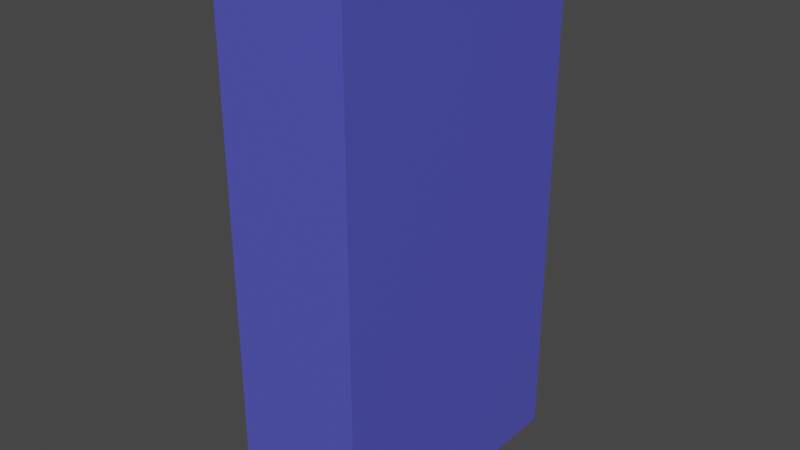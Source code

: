 # Source: Distributeur_avec_vitre.blend  (saved by Blender 2.91.10; exported with 4.5.12 LTS)
import bpy
from mathutils import Matrix  # noqa: F401  (used for matrix-valued properties, if any)

bpy.ops.wm.read_factory_settings(use_empty=True)
scene = bpy.context.scene
scene.name = 'Scene'

# ---- collections
col_distributeur = bpy.data.collections.new('Distributeur'); scene.collection.children.link(col_distributeur)

# ---- materials (node trees are filled in below, after node groups)
mat_material_006 = bpy.data.materials.new('Material.006')
mat_material_006.use_transparent_shadow = False
mat_material_007 = bpy.data.materials.new('Material.007')
mat_material_007.use_transparent_shadow = False
mat_material_008 = bpy.data.materials.new('Material.008')
mat_material_008.use_transparent_shadow = False
mat_material_009 = bpy.data.materials.new('Material.009')
mat_material_009.use_transparent_shadow = False
mat_material_010 = bpy.data.materials.new('Material.010')
mat_material_010.use_transparent_shadow = False
mat_material_001 = bpy.data.materials.new('Material.001')
mat_material_001.use_transparent_shadow = False
mat_material_002 = bpy.data.materials.new('Material.002')
mat_material_002.use_transparent_shadow = False
mat_material_005 = bpy.data.materials.new('Material.005')
mat_material_005.use_transparent_shadow = False
mat_material_005.use_sss_translucency = True
mat_material_005.use_thickness_from_shadow = True
mat_material_005.preview_render_type = 'FLUID'
mat_material_005.pass_index = 2034
mat_material_005.roughness = 0.9342
mat_material_005.specular_intensity = 0.4503
mat_material_005.metallic = 0.3416
mat_material_004 = bpy.data.materials.new('Material.004')
mat_material_004.use_transparent_shadow = False
mat_botuon = bpy.data.materials.new('bOTUON')
mat_botuon.use_transparent_shadow = False

# ---- material node trees
mat_material_006.use_nodes = True; mat_material_006.node_tree.nodes.clear()
_N = mat_material_006.node_tree.nodes; _L = mat_material_006.node_tree.links
n0 = _N.new('ShaderNodeBsdfPrincipled'); n0.name = 'Principled BSDF'; n0.location = (10, 300)
n0.distribution = 'GGX'
n0.subsurface_method = 'BURLEY'
n0.inputs[0].default_value = (0.004242, 0.004242, 0.004242, 1.0)
n0.inputs[1].default_value = 0.4468
n0.inputs[2].default_value = 0.9078
n0.inputs[3].default_value = 1.45
n0.inputs[13].default_value = 0.6489
n0.inputs[14].default_value = (0.8437, 0.8437, 0.8437, 1.0)
n0.inputs[15].default_value = 0.2695
n0.inputs[16].default_value = 0.3759
n0.inputs[19].default_value = 0.1436
n0.inputs[20].default_value = 0.3137
n0.inputs[24].default_value = 0.02979
n0.inputs[27].default_value = (0.0, 0.0, 0.0, 1.0)
n0.inputs[28].default_value = 6.0
n1 = _N.new('ShaderNodeOutputMaterial'); n1.name = 'Material Output'; n1.location = (300, 300)
_L.new(n0.outputs[0], n1.inputs[0])
n1.is_active_output = True
mat_material_007.use_nodes = True; mat_material_007.node_tree.nodes.clear()
_N = mat_material_007.node_tree.nodes; _L = mat_material_007.node_tree.links
n0 = _N.new('ShaderNodeBsdfPrincipled'); n0.name = 'Principled BSDF'; n0.location = (10, 300)
n0.distribution = 'GGX'
n0.subsurface_method = 'BURLEY'
n0.inputs[0].default_value = (1.0, 1.0, 1.0, 1.0)
n0.inputs[3].default_value = 1.45
n0.inputs[27].default_value = (0.0, 0.0, 0.0, 1.0)
n0.inputs[28].default_value = 1.0
n1 = _N.new('ShaderNodeOutputMaterial'); n1.name = 'Material Output'; n1.location = (300, 300)
_L.new(n0.outputs[0], n1.inputs[0])
n1.is_active_output = True
mat_material_008.use_nodes = True; mat_material_008.node_tree.nodes.clear()
_N = mat_material_008.node_tree.nodes; _L = mat_material_008.node_tree.links
n0 = _N.new('ShaderNodeBsdfPrincipled'); n0.name = 'Principled BSDF'; n0.location = (10, 300)
n0.distribution = 'GGX'
n0.subsurface_method = 'BURLEY'
n0.inputs[0].default_value = (0.2857, 0.357, 0.402, 1.0)
n0.inputs[1].default_value = 1.0
n0.inputs[3].default_value = 1.45
n0.inputs[27].default_value = (0.0, 0.0, 0.0, 1.0)
n0.inputs[28].default_value = 1.0
n1 = _N.new('ShaderNodeOutputMaterial'); n1.name = 'Material Output'; n1.location = (300, 300)
_L.new(n0.outputs[0], n1.inputs[0])
n1.is_active_output = True
mat_material_009.use_nodes = True; mat_material_009.node_tree.nodes.clear()
_N = mat_material_009.node_tree.nodes; _L = mat_material_009.node_tree.links
n0 = _N.new('ShaderNodeBsdfPrincipled'); n0.name = 'Principled BSDF'; n0.location = (10, 300)
n0.distribution = 'GGX'
n0.subsurface_method = 'BURLEY'
n0.inputs[0].default_value = (0.009803, 0.02038, 0.01246, 1.0)
n0.inputs[3].default_value = 1.45
n0.inputs[27].default_value = (0.0, 0.0, 0.0, 1.0)
n0.inputs[28].default_value = 1.0
n1 = _N.new('ShaderNodeOutputMaterial'); n1.name = 'Material Output'; n1.location = (300, 300)
_L.new(n0.outputs[0], n1.inputs[0])
n1.is_active_output = True
mat_material_010.use_nodes = True; mat_material_010.node_tree.nodes.clear()
_N = mat_material_010.node_tree.nodes; _L = mat_material_010.node_tree.links
n0 = _N.new('ShaderNodeBsdfPrincipled'); n0.name = 'Principled BSDF'; n0.location = (10, 300)
n0.distribution = 'GGX'
n0.subsurface_method = 'BURLEY'
n0.inputs[0].default_value = (0.1607, 0.1713, 1.0, 1.0)
n0.inputs[1].default_value = 0.5035
n0.inputs[2].default_value = 0.3156
n0.inputs[3].default_value = 1.45
n0.inputs[13].default_value = 0.4645
n0.inputs[27].default_value = (0.0, 0.0, 0.0, 1.0)
n0.inputs[28].default_value = 1.0
n1 = _N.new('ShaderNodeOutputMaterial'); n1.name = 'Material Output'; n1.location = (300, 300)
_L.new(n0.outputs[0], n1.inputs[0])
n1.is_active_output = True
mat_material_001.use_nodes = True; mat_material_001.node_tree.nodes.clear()
_N = mat_material_001.node_tree.nodes; _L = mat_material_001.node_tree.links
n0 = _N.new('ShaderNodeBsdfPrincipled'); n0.name = 'Principled BSDF'; n0.location = (10, 300)
n0.distribution = 'GGX'
n0.subsurface_method = 'BURLEY'
n0.inputs[0].default_value = (0.0, 0.0, 0.0, 1.0)
n0.inputs[1].default_value = 0.844
n0.inputs[3].default_value = 1.45
n0.inputs[27].default_value = (0.0, 0.0, 0.0, 1.0)
n0.inputs[28].default_value = 1.0
n1 = _N.new('ShaderNodeOutputMaterial'); n1.name = 'Material Output'; n1.location = (300, 300)
_L.new(n0.outputs[0], n1.inputs[0])
n1.is_active_output = True
mat_material_002.use_nodes = True; mat_material_002.node_tree.nodes.clear()
_N = mat_material_002.node_tree.nodes; _L = mat_material_002.node_tree.links
n0 = _N.new('ShaderNodeBsdfPrincipled'); n0.name = 'Principled BSDF'; n0.location = (10, 300)
n0.distribution = 'GGX'
n0.subsurface_method = 'BURLEY'
n0.inputs[0].default_value = (0.1376, 0.1376, 0.1376, 1.0)
n0.inputs[1].default_value = 0.9574
n0.inputs[3].default_value = 1.45
n0.inputs[27].default_value = (0.0, 0.0, 0.0, 1.0)
n0.inputs[28].default_value = 1.0
n1 = _N.new('ShaderNodeOutputMaterial'); n1.name = 'Material Output'; n1.location = (300, 300)
_L.new(n0.outputs[0], n1.inputs[0])
n1.is_active_output = True
mat_material_004.use_nodes = True; mat_material_004.node_tree.nodes.clear()
_N = mat_material_004.node_tree.nodes; _L = mat_material_004.node_tree.links
n0 = _N.new('ShaderNodeBsdfPrincipled'); n0.name = 'Principled BSDF'; n0.location = (10, 300)
n0.distribution = 'GGX'
n0.subsurface_method = 'BURLEY'
n0.inputs[3].default_value = 1.45
n0.inputs[27].default_value = (0.0, 0.0, 0.0, 1.0)
n0.inputs[28].default_value = 1.0
n1 = _N.new('ShaderNodeOutputMaterial'); n1.name = 'Material Output'; n1.location = (300, 300)
_L.new(n0.outputs[0], n1.inputs[0])
n1.is_active_output = True
mat_botuon.use_nodes = True; mat_botuon.node_tree.nodes.clear()
_N = mat_botuon.node_tree.nodes; _L = mat_botuon.node_tree.links
n0 = _N.new('ShaderNodeBsdfPrincipled'); n0.name = 'Principled BSDF'; n0.location = (10, 300)
n0.distribution = 'GGX'
n0.subsurface_method = 'BURLEY'
n0.inputs[0].default_value = (0.1282, 0.1282, 0.1282, 1.0)
n0.inputs[1].default_value = 0.8014
n0.inputs[2].default_value = 0.8617
n0.inputs[3].default_value = 1.45
n0.inputs[27].default_value = (0.0, 0.0, 0.0, 1.0)
n0.inputs[28].default_value = 1.0
n1 = _N.new('ShaderNodeOutputMaterial'); n1.name = 'Material Output'; n1.location = (300, 300)
_L.new(n0.outputs[0], n1.inputs[0])
n1.is_active_output = True

# ---- world
world_world = bpy.data.worlds.new('World'); scene.world = world_world
world_world.use_nodes = True; world_world.node_tree.nodes.clear()
_N = world_world.node_tree.nodes; _L = world_world.node_tree.links
n0 = _N.new('ShaderNodeOutputWorld'); n0.name = 'World Output'; n0.location = (300, 300)
n1 = _N.new('ShaderNodeBackground'); n1.name = 'Background'; n1.location = (10, 300)
n1.inputs[0].default_value = (0.05088, 0.05088, 0.05088, 1.0)
_L.new(n1.outputs[0], n0.inputs[0])
n0.is_active_output = True
world_world.color = (0.05088, 0.05088, 0.05088)
world_world.use_sun_shadow = False
world_world.sun_shadow_jitter_overblur = 0.0

# ---- meshes
me_plane_001 = bpy.data.meshes.new('Plane.001')
me_plane_001.from_pydata([(-2.694, -9.507, 0.09727), (4.729, -9.507, 0.09727), (-2.694, 6.564, 0.09727), (4.729, 6.564, 0.09727), (-2.408, 4.039, 1.677), (-2.408, -6.981, 1.677), (-0.155, -6.981, 1.677), (-0.155, 4.039, 1.677), (-2.047, -6.981, 3.751), (-2.047, -6.981, 5.177), (-2.694, -6.981, 6.37), (-2.694, 4.039, 1.677), (-2.694, -6.981, 1.677), (-2.047, 4.042, 3.751), (-2.694, 4.042, 3.751), (-2.531, -6.981, 1.677), (-2.531, 4.039, 1.677), (-2.694, -6.981, 5.177), (-2.694, -9.507, 5.177), (-2.047, 4.042, 5.177), (-2.694, -6.981, 29.08), (-2.694, -9.507, 29.08), (-2.047, 4.042, 5.177), (-2.694, 6.564, 5.177), (-0.155, -6.981, 5.177), (-0.155, 4.039, 5.177), (-2.694, 4.042, 5.177), (-0.155, -6.981, 6.37), (-2.047, -6.981, 6.37), (-2.694, 4.042, 3.751), (-2.694, -6.981, 3.751), (-2.408, 4.039, 4.714), (-2.408, -6.981, 4.714), (-2.531, 4.039, 4.714), (-2.531, -6.981, 4.714), (-2.694, -9.507, 6.37), (-0.155, 4.039, 6.37), (-2.047, 4.042, 6.37), (4.729, -9.507, 6.37), (4.729, 6.564, 6.37), (-2.694, 4.042, 6.37), (-2.694, 6.564, 6.37), (-2.047, 4.042, 6.37), (4.729, 4.039, 6.37), (4.729, -6.981, 6.37), (3.211, -6.981, 6.37), (3.211, 4.039, 6.37), (-2.047, 4.042, 29.08), (-2.694, 4.042, 29.08), (-0.155, -6.981, 29.08), (-2.047, -6.981, 29.08), (-2.694, 6.564, 29.08), (-0.155, 4.039, 29.08), (4.729, 4.039, 29.08), (4.729, 6.564, 29.08), (4.729, -9.507, 29.08), (4.729, -6.981, 29.08), (3.211, 4.039, 29.08), (3.211, -6.981, 29.08), (-2.694, -6.981, 29.96), (-2.694, -9.507, 29.96), (-0.155, 4.039, 29.96), (-2.047, 4.042, 29.96), (-2.694, 4.042, 29.96), (-2.694, 6.564, 29.96), (-0.155, -6.981, 29.96), (-2.047, -6.981, 29.96), (4.729, 4.039, 29.96), (4.729, 6.564, 29.96), (4.729, -9.507, 29.96), (4.729, -6.981, 29.96), (3.211, 4.039, 29.96), (3.211, -6.981, 29.96), (-2.408, 2.464, 4.714), (-2.408, 0.8901, 4.714), (-2.408, -0.6842, 4.714), (-2.408, -2.258, 4.714), (-2.408, -3.833, 4.714), (-2.408, -5.407, 4.714), (-2.531, -5.407, 4.714), (-2.531, -3.833, 4.714), (-2.531, -2.258, 4.714), (-2.531, -0.6842, 4.714), (-2.531, 0.8901, 4.714), (-2.531, 2.464, 4.714), (-0.155, -5.407, 6.37), (-0.155, -3.833, 6.37), (-0.155, -2.258, 6.37), (-0.155, -0.6842, 6.37), (-0.155, 0.8901, 6.37), (-0.155, 2.464, 6.37), (3.211, 2.464, 6.37), (3.211, 0.8901, 6.37), (3.211, -0.6842, 6.37), (3.211, -2.258, 6.37), (3.211, -3.833, 6.37), (3.211, -5.407, 6.37), (-2.37, 4.042, 6.37), (-2.37, -6.981, 6.37), (-2.694, 4.042, 28.16), (-2.694, -9.285, 22.42), (-2.694, -9.285, 18.2), (-2.694, -7.203, 18.2), (-2.694, -7.203, 22.42), (-2.694, -9.507, 22.64), (-2.694, -9.507, 17.97), (-2.694, -6.981, 17.97), (-2.694, -6.981, 22.64), (-2.818, -9.205, 22.34), (-2.807, -9.083, 18.36), (-2.833, -7.203, 18.2), (-2.818, -7.283, 22.34), (-2.818, -7.283, 21.98), (-2.818, -9.205, 21.98), (-2.833, -7.203, 21.9), (-2.833, -7.203, 22.42), (-2.833, -9.285, 22.42), (-2.833, -9.285, 21.9), (-2.824, -9.232, 19.51), (-2.824, -7.256, 19.51), (-2.824, -9.232, 19.45), (-2.824, -7.256, 19.45), (-2.833, -7.203, 19.4), (-2.833, -7.203, 19.56), (-2.833, -9.285, 19.56), (-2.807, -9.083, 19.27), (-2.805, -7.256, 19.45), (-2.805, -7.256, 19.51), (-2.805, -9.232, 19.51), (-2.805, -9.232, 19.45), (-2.807, -8.93, 19.27), (-2.807, -8.93, 18.36), (-2.833, -9.285, 19.4), (-2.833, -9.285, 18.2), (-2.833, -8.728, 18.2), (-2.833, -8.728, 19.4), (-2.676, -9.083, 19.27), (-2.676, -9.083, 18.36), (-2.676, -8.93, 18.36), (-2.676, -8.93, 19.27), (-2.833, -7.703, 19.21), (-2.833, -7.829, 19.17), (-2.833, -7.731, 19.07), (-2.833, -7.708, 18.9), (-2.833, -7.764, 18.77), (-2.833, -7.891, 18.8), (-2.833, -7.849, 18.95), (-2.833, -7.886, 19.06), (-2.833, -7.965, 19.12), (-2.833, -8.078, 19.09), (-2.833, -7.973, 19.33), (-2.833, -8.436, 18.99), (-2.833, -8.581, 18.89), (-2.833, -8.492, 18.71), (-2.833, -8.474, 18.8), (-2.833, -8.33, 18.75), (-2.833, -8.27, 18.64), (-2.833, -8.209, 18.64), (-2.833, -8.265, 18.8), (-2.833, -8.457, 18.89), (-2.819, -7.703, 19.21), (-2.819, -7.829, 19.17), (-2.819, -7.731, 19.07), (-2.819, -7.708, 18.9), (-2.819, -7.764, 18.77), (-2.819, -7.891, 18.8), (-2.819, -7.849, 18.95), (-2.819, -7.886, 19.06), (-2.819, -7.965, 19.12), (-2.819, -8.078, 19.09), (-2.819, -7.973, 19.33), (-2.819, -8.436, 18.99), (-2.819, -8.581, 18.89), (-2.819, -8.492, 18.71), (-2.819, -8.474, 18.8), (-2.819, -8.33, 18.75), (-2.819, -8.27, 18.64), (-2.819, -8.209, 18.64), (-2.819, -8.265, 18.8), (-2.819, -8.457, 18.89), (-2.694, 5.81, 29.96), (-2.694, 5.81, 29.08), (-2.694, 5.81, 5.177), (-2.694, 5.81, 6.37), (-2.694, -8.904, 6.37), (-2.824, -8.904, 19.51), (-2.811, -8.904, 19.29), (-2.694, -8.904, 29.08), (-2.833, -8.904, 22.42), (-2.818, -8.904, 21.98), (-2.694, -8.904, 22.64), (-2.833, -8.904, 19.56), (-2.694, -8.904, 5.177), (-2.833, -8.904, 18.2), (-2.824, -8.904, 19.45), (-2.833, -8.904, 21.9), (-2.694, -8.904, 29.96), (-2.694, -8.91, 17.97), (-2.805, -8.904, 19.45), (-2.833, -8.904, 19.4), (-2.818, -8.904, 22.34), (-2.694, -8.904, 22.42), (-2.811, -8.904, 18.33), (-2.694, -8.91, 18.2), (-2.694, 5.81, 29.55), (-2.694, -6.981, 29.55), (-2.694, 4.042, 29.55), (-2.694, -8.904, 29.55)], [(13, 14)], [(0, 2, 3, 1), (53, 54, 68, 67), (9, 22, 42, 28), (0, 18, 192, 17, 30, 12, 11, 29, 26, 182, 23, 2), (1, 38, 35, 18, 0), (26, 17, 10, 40), (9, 8, 13, 22), (29, 13, 8, 30), (30, 17, 26, 29), (23, 41, 39, 3, 2), (28, 98, 10, 106, 107, 20, 50), (48, 47, 62, 63, 206), (8, 9, 24, 6, 5, 15, 12, 30), (28, 42, 97, 98), (19, 25, 36, 37), (79, 34, 32, 78), (15, 5, 32, 34), (4, 16, 33, 31), (26, 19, 37, 40), (22, 26, 40, 97, 42), (37, 36, 52, 47), (23, 182, 183, 41), (55, 56, 70, 69), (24, 9, 28, 27), (17, 192, 184, 10), (36, 46, 57, 52), (90, 91, 46, 36), (40, 37, 47, 99), (3, 39, 43, 44, 38, 1), (46, 91, 92, 93, 94, 95, 96, 45, 58, 57), (35, 38, 55, 21, 104, 105), (41, 183, 181, 51), (43, 39, 54, 53), (39, 41, 51, 54), (44, 43, 53, 56), (27, 28, 50, 49), (10, 184, 197, 106), (38, 44, 56, 55), (45, 27, 49, 58), (69, 70, 72, 65, 66, 59, 196, 60), (61, 71, 67, 68, 64, 180, 63, 62), (71, 72, 70, 67), (47, 52, 61, 62), (58, 49, 65, 72), (51, 181, 204, 180, 64), (50, 20, 205, 59, 66), (52, 57, 71, 61), (21, 55, 69, 60), (57, 58, 72, 71), (54, 51, 64, 68), (20, 187, 207, 205), (49, 50, 66, 65), (56, 53, 67, 70), (59, 72, 71, 63), (48, 57, 58, 20), (59, 63, 206, 205), (27, 45, 96, 85), (85, 96, 95, 86), (86, 95, 94, 87), (87, 94, 93, 88), (88, 93, 92, 89), (89, 92, 91, 90), (25, 24, 27, 85, 86, 87, 88, 89, 90, 36), (5, 4, 31, 73, 74, 75, 76, 77, 78, 32), (33, 84, 73, 31), (84, 83, 74, 73), (83, 82, 75, 74), (82, 81, 76, 75), (81, 80, 77, 76), (80, 79, 78, 77), (25, 7, 6, 24), (16, 15, 34, 79, 80, 81, 82, 83, 84, 33), (12, 15, 16, 11), (5, 6, 7, 4), (98, 97, 40, 10), (100, 201, 188, 116), (99, 47, 48), (104, 21, 187, 190), (100, 101, 105, 104), (102, 103, 107, 106), (103, 201, 190, 107), (101, 203, 197, 105), (111, 112, 189, 200), (101, 100, 116, 117, 124, 132, 133), (102, 203, 101, 133, 193, 134, 110), (103, 102, 110, 122, 123, 114, 115), (117, 195, 191, 124), (112, 111, 115, 114), (111, 200, 188, 115), (108, 113, 117, 116), (113, 189, 195, 117), (119, 121, 126, 127), (130, 131, 138, 139), (121, 119, 123, 122), (119, 185, 191, 123), (118, 120, 132, 124), (120, 194, 199, 132), (128, 127, 126, 198, 129), (121, 194, 198, 126), (118, 185, 119, 127, 128), (120, 118, 128, 129), (134, 135, 152, 153, 154, 155, 156, 157, 110), (125, 109, 133, 132), (109, 131, 202, 193, 133), (130, 125, 132, 199, 186), (131, 130, 186, 202), (136, 139, 138, 137), (131, 109, 137, 138), (125, 130, 139, 136), (109, 125, 136, 137), (170, 160, 161, 162, 163, 164, 165, 166, 167, 168, 169), (122, 140, 150, 149, 135), (155, 154, 174, 175), (110, 157, 158, 159, 151, 152, 135, 149, 148, 147, 146, 145, 144, 143, 142, 141, 140, 122), (141, 142, 162, 161), (171, 179, 178, 177, 176, 175, 174, 173, 172), (149, 150, 170, 169), (142, 143, 163, 162), (156, 155, 175, 176), (150, 140, 160, 170), (143, 144, 164, 163), (157, 156, 176, 177), (144, 145, 165, 164), (158, 157, 177, 178), (145, 146, 166, 165), (159, 158, 178, 179), (152, 151, 171, 172), (146, 147, 167, 166), (151, 159, 179, 171), (153, 152, 172, 173), (147, 148, 168, 167), (140, 141, 161, 160), (154, 153, 173, 174), (148, 149, 169, 168), (7, 25, 19, 26, 29, 11, 16, 4), (180, 204, 206, 63), (181, 183, 40, 99, 48), (183, 182, 26, 40), (190, 201, 100, 104), (200, 189, 113, 108), (191, 195, 114, 123), (188, 200, 108, 116), (195, 189, 112, 114), (191, 185, 118, 124), (199, 194, 121, 122, 135), (198, 194, 120, 129), (186, 199, 135), (197, 184, 35, 105), (188, 201, 103, 115), (190, 187, 20, 107), (184, 192, 18, 35), (196, 207, 187, 21, 60), (193, 202, 134), (202, 186, 135, 134), (197, 203, 102, 106), (205, 207, 196, 59), (206, 204, 181, 48), (205, 206, 48, 20)])
me_plane_001.polygons.foreach_set('material_index', [4, 4, 2, 4, 4, 1, 2, 4, 4, 4, 1, 1, 4, 1, 2, 1, 1, 1, 1, 1, 2, 4, 4, 2, 1, 2, 2, 1, 4, 2, 4, 4, 4, 4, 4, 2, 1, 4, 2, 4, 4, 4, 1, 1, 4, 1, 1, 4, 4, 4, 1, 1, 4, 4, 1, 4, 2, 2, 2, 2, 2, 2, 2, 0, 1, 1, 1, 1, 1, 1, 2, 0, 4, 2, 1, 2, 1, 4, 4, 1, 1, 4, 3, 2, 2, 2, 2, 2, 2, 2, 2, 0, 0, 2, 2, 2, 2, 0, 0, 0, 0, 2, 2, 2, 2, 2, 0, 0, 0, 0, 3, 2, 2, 2, 2, 3, 2, 2, 2, 2, 2, 2, 2, 2, 2, 2, 2, 2, 2, 2, 2, 2, 2, 2, 4, 4, 1, 1, 4, 3, 2, 2, 2, 2, 2, 0, 2, 4, 2, 1, 4, 4, 2, 2, 1, 4, 1, 1])
_uv = me_plane_001.uv_layers.new(name='UVMap')
_uv.uv.foreach_set('vector', [0.0, 0.0, 0.0, 1.0, 1.0, 1.0, 1.0, 0.0, 1.0, 0.8428, 1.0, 1.0, 1.0, 1.0, 1.0, 0.8428, 0.2279, 0.1572, 0.2279, 0.1572, 0.2279, 0.1572, 0.2279, 0.1572, 0.0, 0.0, 0.0, 0.0, 0.0, 0.03956, 0.0, 0.1572, 0.0, 0.1572, 0.0, 0.1572, 0.0, 0.8428, 0.0, 0.8428, 0.0, 0.8428, 0.0, 0.9599, 0.0, 1.0, 0.0, 1.0, 1.0, 0.0, 1.0, 0.0, 0.0, 0.0, 0.0, 0.0, 0.0, 0.0, 0.0, 0.8428, 0.0, 0.1572, 0.0, 0.1572, 0.0, 0.8428, 0.2279, 0.1572, 0.2059, 0.1572, 0.2059, 0.1572, 0.2279, 0.1572, 0.0, 0.8428, 0.0, 0.0, 0.2059, 0.1572, 0.0, 0.1572, 0.0, 0.1572, 0.0, 0.1572, 0.0, 0.8428, 0.0, 0.8428, 0.0, 1.0, 0.0, 1.0, 1.0, 1.0, 1.0, 1.0, 0.0, 1.0, 0.2279, 0.1572, 0.114, 0.1572, 0.0, 0.1572, 0.0, 0.1572, 0.0, 0.1572, 0.0, 0.1572, 0.2279, 0.1572, 0.0, 0.8428, 0.1098, 0.8428, 0.1098, 0.8428, 0.0, 0.8428, 0.0, 0.8428, 0.2059, 0.1572, 0.2279, 0.1572, 0.6453, 0.1572, 0.6453, 0.1572, 0.3547, 0.1572, 0.1332, 0.1572, 0.0, 0.1572, 0.0, 0.1572, 0.2279, 0.1572, 0.2279, 0.1572, 0.114, 0.5, 0.114, 0.1572, 0.1098, 0.8428, 0.6453, 0.8428, 0.6453, 0.8428, 0.1098, 0.8428, 0.1303, 0.2551, 0.1332, 0.1572, 0.3547, 0.1572, 0.3547, 0.2551, 0.1332, 0.1572, 0.3547, 0.1572, 0.3547, 0.1572, 0.1332, 0.1572, 0.3547, 0.8428, 0.1124, 0.8428, 0.1124, 0.8428, 0.3547, 0.8428, 0.0, 0.8428, 0.1098, 0.8428, 0.1098, 0.8428, 0.0, 0.8428, 0.0, 0.0, 0.0, 0.0, 0.0, 0.0, 0.0, 0.0, 0.0, 0.0, 0.1098, 0.8428, 0.6453, 0.8428, 0.6453, 0.8428, 0.1098, 0.8428, 0.0, 1.0, 0.0, 0.9599, 0.0, 0.9593, 0.0, 1.0, 1.0, 0.0, 1.0, 0.1572, 1.0, 0.1572, 1.0, 0.0, 0.6453, 0.1572, 0.2279, 0.1572, 0.2279, 0.1572, 0.6453, 0.1572, 0.0, 0.1572, 0.0, 0.03956, 0.0, 0.03936, 0.0, 0.1572, 0.6453, 0.8428, 0.879, 0.8428, 0.879, 0.8428, 0.6453, 0.8428, 0.6453, 0.7449, 0.88, 0.7449, 0.879, 0.8428, 0.6453, 0.8428, 0.0, 0.8428, 0.1098, 0.8428, 0.1098, 0.8428, 0.0, 0.8428, 1.0, 1.0, 1.0, 1.0, 1.0, 0.8428, 1.0, 0.1572, 1.0, 0.0, 1.0, 0.0, 0.879, 0.8428, 0.88, 0.7449, 0.881, 0.6469, 0.8821, 0.549, 0.8831, 0.451, 0.8841, 0.3531, 0.8852, 0.2551, 0.8862, 0.1572, 0.8862, 0.1572, 0.879, 0.8428, 0.0, 0.0, 1.0, 0.0, 1.0, 0.0, 0.0, 0.0, 0.0, 0.0, 0.0, 0.0, 0.0, 1.0, 0.0, 0.9593, 0.0, 0.9468, 0.0, 1.0, 1.0, 0.8428, 1.0, 1.0, 1.0, 1.0, 1.0, 0.8428, 1.0, 1.0, 0.0, 1.0, 0.0, 1.0, 1.0, 1.0, 1.0, 0.1572, 1.0, 0.8428, 1.0, 0.8428, 1.0, 0.1572, 0.6453, 0.1572, 0.2279, 0.1572, 0.2279, 0.1572, 0.6453, 0.1572, 0.0, 0.1572, 0.0, 0.03936, 0.0, 0.03735, 0.0, 0.1572, 1.0, 0.0, 1.0, 0.1572, 1.0, 0.1572, 1.0, 0.0, 0.8862, 0.1572, 0.6453, 0.1572, 0.6453, 0.1572, 0.8862, 0.1572, 1.0, 0.0, 1.0, 0.1572, 0.8862, 0.1572, 0.6453, 0.1572, 0.2279, 0.1572, 0.0, 0.1572, 0.0, 0.03375, 0.0, 0.0, 0.6453, 0.8428, 0.879, 0.8428, 1.0, 0.8428, 1.0, 1.0, 0.0, 1.0, 0.0, 0.9461, 0.0, 0.8428, 0.1098, 0.8428, 0.879, 0.8428, 0.8862, 0.1572, 1.0, 0.1572, 1.0, 0.8428, 0.1098, 0.8428, 0.6453, 0.8428, 0.6453, 0.8428, 0.1098, 0.8428, 0.8862, 0.1572, 0.6453, 0.1572, 0.6453, 0.1572, 0.8862, 0.1572, 0.0, 1.0, 0.0, 0.9468, 0.0, 0.9464, 0.0, 0.9461, 0.0, 1.0, 0.2279, 0.1572, 0.0, 0.1572, 0.0, 0.1572, 0.0, 0.1572, 0.2279, 0.1572, 0.6453, 0.8428, 0.879, 0.8428, 0.879, 0.8428, 0.6453, 0.8428, 0.0, 0.0, 1.0, 0.0, 1.0, 0.0, 0.0, 0.0, 0.879, 0.8428, 0.8862, 0.1572, 0.8862, 0.1572, 0.879, 0.8428, 1.0, 1.0, 0.0, 1.0, 0.0, 1.0, 1.0, 1.0, 0.0, 0.1572, 0.0, 0.03543, 0.0, 0.03457, 0.0, 0.1572, 0.6453, 0.1572, 0.2279, 0.1572, 0.2279, 0.1572, 0.6453, 0.1572, 1.0, 0.1572, 1.0, 0.8428, 1.0, 0.8428, 1.0, 0.1572, 0.0, 0.0, 0.8862, 0.1572, 0.879, 0.8428, 0.0, 0.0, 0.0, 0.0, 0.879, 0.8428, 0.8862, 0.1572, 0.0, 0.0, 0.0, 0.0, 0.0, 0.0, 0.0, 0.0, 0.0, 0.0, 0.6453, 0.1572, 0.8862, 0.1572, 0.8852, 0.2551, 0.6453, 0.2551, 0.6453, 0.2551, 0.8852, 0.2551, 0.8841, 0.3531, 0.6453, 0.3531, 0.6453, 0.3531, 0.8841, 0.3531, 0.8831, 0.451, 0.6453, 0.451, 0.6453, 0.451, 0.8831, 0.451, 0.8821, 0.549, 0.6453, 0.549, 0.6453, 0.549, 0.8821, 0.549, 0.881, 0.6469, 0.6453, 0.6469, 0.6453, 0.6469, 0.881, 0.6469, 0.88, 0.7449, 0.6453, 0.7449, 0.6453, 0.8428, 0.6453, 0.1572, 0.6453, 0.1572, 0.6453, 0.2551, 0.6453, 0.3531, 0.6453, 0.451, 0.6453, 0.549, 0.6453, 0.6469, 0.6453, 0.7449, 0.6453, 0.8428, 0.3547, 0.1572, 0.3547, 0.8428, 0.3547, 0.8428, 0.3547, 0.7449, 0.3547, 0.6469, 0.3547, 0.549, 0.3547, 0.451, 0.3547, 0.3531, 0.3547, 0.2551, 0.3547, 0.1572, 0.1124, 0.8428, 0.1154, 0.7449, 0.3547, 0.7449, 0.3547, 0.8428, 0.1154, 0.7449, 0.1184, 0.6469, 0.3547, 0.6469, 0.3547, 0.7449, 0.1184, 0.6469, 0.1213, 0.549, 0.3547, 0.549, 0.3547, 0.6469, 0.1213, 0.549, 0.1243, 0.451, 0.3547, 0.451, 0.3547, 0.549, 0.1243, 0.451, 0.1273, 0.3531, 0.3547, 0.3531, 0.3547, 0.451, 0.1273, 0.3531, 0.1303, 0.2551, 0.3547, 0.2551, 0.3547, 0.3531, 0.6453, 0.8428, 0.6453, 0.8428, 0.6453, 0.1572, 0.6453, 0.1572, 0.1124, 0.8428, 0.1332, 0.1572, 0.1332, 0.1572, 0.1303, 0.2551, 0.1273, 0.3531, 0.1243, 0.451, 0.1213, 0.549, 0.1184, 0.6469, 0.1154, 0.7449, 0.1124, 0.8428, 0.0, 0.1572, 0.1332, 0.1572, 0.1124, 0.8428, 0.0, 0.8428, 0.3547, 0.1572, 0.6453, 0.1572, 0.6453, 0.8428, 0.3547, 0.8428, 0.114, 0.1572, 0.114, 0.5, 0.0, 0.8428, 0.0, 0.1572, 0.0, 0.01382, 0.0, 0.03658, 0.0, 0.03756, 0.0, 0.01382, 0.0, 0.8428, 0.1098, 0.8428, 0.0, 0.8428, 0.0, 0.0, 0.0, 0.0, 0.0, 0.03543, 0.0, 0.03654, 0.0, 0.01382, 0.0, 0.01382, 0.0, 0.0, 0.0, 0.0, 0.0, 0.1433, 0.0, 0.1433, 0.0, 0.1572, 0.0, 0.1572, 0.0, 0.1433, 0.0, 0.03658, 0.0, 0.03654, 0.0, 0.1572, 0.0, 0.01382, 0.0, 0.03674, 0.0, 0.03735, 0.0, 0.0, 0.0, 0.1384, 0.0, 0.1384, 0.0, 0.03754, 0.0, 0.03748, 0.0, 0.01382, 0.0, 0.01382, 0.0, 0.01382, 0.0, 0.01382, 0.0, 0.01382, 0.0, 0.01382, 0.0, 0.01382, 0.0, 0.1433, 0.0, 0.03674, 0.0, 0.01382, 0.0, 0.01382, 0.0, 0.03843, 0.0, 0.04863, 0.0, 0.1433, 0.0, 0.1433, 0.0, 0.1433, 0.0, 0.1433, 0.0, 0.1433, 0.0, 0.1433, 0.0, 0.1433, 0.0, 0.1433, 0.0, 0.01382, 0.0, 0.03765, 0.0, 0.03806, 0.0, 0.01382, 0.0, 0.1384, 0.0, 0.1384, 0.0, 0.1433, 0.0, 0.1433, 0.0, 0.1384, 0.0, 0.03748, 0.0, 0.03756, 0.0, 0.1433, 0.0, 0.0188, 0.0, 0.0188, 0.0, 0.01382, 0.0, 0.01382, 0.0, 0.0188, 0.0, 0.03754, 0.0, 0.03765, 0.0, 0.01382, 0.0, 0.14, 0.0, 0.14, 0.0, 0.14, 0.0, 0.14, 0.0, 0.03581, 0.0, 0.03597, 0.0, 0.03597, 0.0, 0.03581, 0.0, 0.14, 0.0, 0.14, 0.0, 0.1433, 0.0, 0.1433, 0.0, 0.14, 0.0, 0.03801, 0.0, 0.03806, 0.0, 0.1433, 0.0, 0.01712, 0.0, 0.01712, 0.0, 0.01382, 0.0, 0.01382, 0.0, 0.01712, 0.0, 0.03802, 0.0, 0.03796, 0.0, 0.01382, 0.0, 0.01712, 0.0, 0.14, 0.0, 0.14, 0.0, 0.03788, 0.0, 0.01712, 0.0, 0.14, 0.0, 0.03802, 0.0, 0.03788, 0.0, 0.14, 0.0, 0.01712, 0.0, 0.03801, 0.0, 0.14, 0.0, 0.14, 0.0, 0.01712, 0.0, 0.01712, 0.0, 0.01712, 0.0, 0.01712, 0.0, 0.01712, 0.0, 0.04863, 0.0, 0.04826, 0.0, 0.05756, 0.0, 0.06316, 0.0, 0.06423, 0.0, 0.07324, 0.0, 0.07702, 0.0, 0.08076, 0.0, 0.1433, 0.0, 0.02633, 0.0, 0.02642, 0.0, 0.01382, 0.0, 0.01382, 0.0, 0.02642, 0.0, 0.03597, 0.0, 0.03822, 0.0, 0.03843, 0.0, 0.01382, 0.0, 0.03581, 0.0, 0.02633, 0.0, 0.01382, 0.0, 0.03796, 0.0, 0.03785, 0.0, 0.03597, 0.0, 0.03581, 0.0, 0.03785, 0.0, 0.03822, 0.0, 0.02633, 0.0, 0.03581, 0.0, 0.03597, 0.0, 0.02642, 0.0, 0.03597, 0.0, 0.02642, 0.0, 0.02642, 0.0, 0.03597, 0.0, 0.02633, 0.0, 0.03581, 0.0, 0.03581, 0.0, 0.02633, 0.0, 0.02642, 0.0, 0.02633, 0.0, 0.02633, 0.0, 0.02642, 0.0, 0.09537, 0.0, 0.1122, 0.0, 0.1044, 0.0, 0.1104, 0.0, 0.112, 0.0, 0.1084, 0.0, 0.1006, 0.0, 0.1031, 0.0, 0.1008, 0.0, 0.09591, 0.0, 0.08888, 0.0, 0.1433, 0.0, 0.1122, 0.0, 0.09537, 0.0, 0.08888, 0.0, 0.04826, 0.0, 0.07324, 0.0, 0.06423, 0.0, 0.06423, 0.0, 0.07324, 0.0, 0.1433, 0.0, 0.08076, 0.0, 0.07726, 0.0, 0.06531, 0.0, 0.06363, 0.0, 0.05756, 0.0, 0.04826, 0.0, 0.08888, 0.0, 0.09591, 0.0, 0.1008, 0.0, 0.1031, 0.0, 0.1006, 0.0, 0.1084, 0.0, 0.112, 0.0, 0.1104, 0.0, 0.1044, 0.0, 0.1122, 0.0, 0.1433, 0.0, 0.1044, 0.0, 0.1104, 0.0, 0.1104, 0.0, 0.1044, 0.0, 0.06363, 0.0, 0.06531, 0.0, 0.07726, 0.0, 0.08076, 0.0, 0.07702, 0.0, 0.07324, 0.0, 0.06423, 0.0, 0.06316, 0.0, 0.05756, 0.0, 0.08888, 0.0, 0.09537, 0.0, 0.09537, 0.0, 0.08888, 0.0, 0.1104, 0.0, 0.112, 0.0, 0.112, 0.0, 0.1104, 0.0, 0.07702, 0.0, 0.07324, 0.0, 0.07324, 0.0, 0.07702, 0.0, 0.09537, 0.0, 0.1122, 0.0, 0.1122, 0.0, 0.09537, 0.0, 0.112, 0.0, 0.1084, 0.0, 0.1084, 0.0, 0.112, 0.0, 0.08076, 0.0, 0.07702, 0.0, 0.07702, 0.0, 0.08076, 0.0, 0.1084, 0.0, 0.1006, 0.0, 0.1006, 0.0, 0.1084, 0.0, 0.07726, 0.0, 0.08076, 0.0, 0.08076, 0.0, 0.07726, 0.0, 0.1006, 0.0, 0.1031, 0.0, 0.1031, 0.0, 0.1006, 0.0, 0.06531, 0.0, 0.07726, 0.0, 0.07726, 0.0, 0.06531, 0.0, 0.05756, 0.0, 0.06363, 0.0, 0.06363, 0.0, 0.05756, 0.0, 0.1031, 0.0, 0.1008, 0.0, 0.1008, 0.0, 0.1031, 0.0, 0.06363, 0.0, 0.06531, 0.0, 0.06531, 0.0, 0.06363, 0.0, 0.06316, 0.0, 0.05756, 0.0, 0.05756, 0.0, 0.06316, 0.0, 0.1008, 0.0, 0.09591, 0.0, 0.09591, 0.0, 0.1008, 0.0, 0.1122, 0.0, 0.1044, 0.0, 0.1044, 0.0, 0.1122, 0.0, 0.06423, 0.0, 0.06316, 0.0, 0.06316, 0.0, 0.06423, 0.0, 0.09591, 0.0, 0.08888, 0.0, 0.08888, 0.0, 0.09591, 0.6453, 0.8428, 0.6453, 0.8428, 0.1098, 0.8428, 0.0, 0.8428, 0.0, 0.8428, 0.0, 0.8428, 0.1124, 0.8428, 0.3547, 0.8428, 0.0, 0.9461, 0.0, 0.9464, 0.0, 0.8428, 0.0, 0.8428, 0.0, 0.9468, 0.0, 0.9593, 0.0, 0.8428, 0.0, 0.8428, 0.0, 0.8428, 0.0, 0.9593, 0.0, 0.9599, 0.0, 0.8428, 0.0, 0.8428, 0.0, 0.03654, 0.0, 0.03658, 0.0, 0.01382, 0.0, 0.0, 0.0, 0.03748, 0.0, 0.03754, 0.0, 0.0188, 0.0, 0.0188, 0.0, 0.03806, 0.0, 0.03765, 0.0, 0.1433, 0.0, 0.1433, 0.0, 0.03756, 0.0, 0.03748, 0.0, 0.0188, 0.0, 0.01382, 0.0, 0.03765, 0.0, 0.03754, 0.0, 0.1384, 0.0, 0.1433, 0.0, 0.03806, 0.0, 0.03801, 0.0, 0.01712, 0.0, 0.01382, 0.0, 0.03796, 0.0, 0.03802, 0.0, 0.14, 0.0, 0.1433, 0.0, 0.04826, 0.0, 0.03788, 0.0, 0.03802, 0.0, 0.01712, 0.0, 0.01712, 0.0, 0.03785, 0.0, 0.03796, 0.0, 0.04826, 0.0, 0.03735, 0.0, 0.03936, 0.0, 0.0, 0.0, 0.0, 0.0, 0.03756, 0.0, 0.03658, 0.0, 0.1433, 0.0, 0.1433, 0.0, 0.03654, 0.0, 0.03543, 0.0, 0.1572, 0.0, 0.1572, 0.0, 0.03936, 0.0, 0.03956, 0.0, 0.0, 0.0, 0.0, 0.0, 0.03375, 0.0, 0.03457, 0.0, 0.03543, 0.0, 0.0, 0.0, 0.0, 0.0, 0.03843, 0.0, 0.03822, 0.0, 0.04863, 0.0, 0.03822, 0.0, 0.03785, 0.0, 0.04826, 0.0, 0.04863, 0.0, 0.03735, 0.0, 0.03674, 0.0, 0.1433, 0.0, 0.1572, 0.0, 0.1572, 0.0, 0.03457, 0.0, 0.03375, 0.0, 0.1572, 0.0, 0.8428, 0.0, 0.9464, 0.0, 0.9468, 0.0, 0.8428, 0.0, 0.0, 0.0, 0.0, 0.0, 0.0, 0.0, 0.0])
me_plane_001.materials.append(mat_material_006)
me_plane_001.materials.append(mat_material_007)
me_plane_001.materials.append(mat_material_008)
me_plane_001.materials.append(mat_material_009)
me_plane_001.materials.append(mat_material_010)
me_plane_001.use_remesh_fix_poles = True
me_plane_001.use_remesh_preserve_attributes = False
me_plane_001.use_mirror_vertex_groups = False
me_plane_001.update()
me_plane_002 = bpy.data.meshes.new('Plane.002')
me_plane_002.from_pydata([(-0.1512, -6.985, 6.369), (-0.1512, -5.41, 6.369), (3.215, -5.41, 6.369), (3.215, -6.985, 6.369), (-0.1512, -5.41, 7.577), (-0.1512, -5.605, 6.391), (-0.1512, -6.985, 6.369), (-0.1512, -5.41, 6.369), (3.215, -5.41, 6.369), (3.215, -6.985, 6.369), (-0.1512, -5.605, 6.369), (-0.1512, -5.605, 6.369), (-0.1512, -6.79, 6.369), (-0.1512, -6.79, 6.369), (3.215, -5.41, 7.577), (3.215, -6.985, 7.577), (-0.1512, -6.985, 7.577), (3.02, -5.605, 6.391), (3.02, -6.79, 6.391), (-0.1512, -6.79, 6.391), (3.215, -5.41, 7.577), (3.215, -6.985, 7.577), (3.02, -5.605, 7.577), (3.02, -6.79, 7.577), (3.02, -6.519, 6.603), (3.02, -6.474, 6.558), (3.02, -6.487, 6.509), (3.02, -6.541, 6.465), (3.02, -6.616, 6.511), (3.02, -6.634, 6.555), (3.02, -6.585, 6.599), (2.969, -6.5, 6.578), (2.984, -6.491, 6.517), (2.968, -6.523, 6.482), (2.932, -6.581, 6.471), (2.901, -6.611, 6.548), (2.9, -6.602, 6.595), (2.934, -6.548, 6.608), (2.943, -6.487, 6.57), (2.959, -6.486, 6.508), (2.929, -6.507, 6.474), (2.87, -6.543, 6.465), (2.83, -6.555, 6.542), (2.835, -6.547, 6.59), (2.89, -6.513, 6.601), (2.893, -6.404, 6.531), (2.909, -6.406, 6.47), (2.875, -6.419, 6.436), (2.809, -6.438, 6.426), (2.767, -6.441, 6.504), (2.774, -6.434, 6.551), (2.836, -6.416, 6.563), (2.834, -6.19, 6.511), (2.851, -6.182, 6.451), (2.817, -6.189, 6.414), (2.751, -6.205, 6.4), (2.708, -6.22, 6.475), (2.713, -6.221, 6.523), (2.775, -6.206, 6.539), (2.789, -6.03, 6.524), (2.808, -6.01, 6.466), (2.776, -6.009, 6.428), (2.71, -6.021, 6.409), (2.664, -6.05, 6.479), (2.668, -6.061, 6.525), (2.73, -6.051, 6.546), (2.739, -5.86, 6.572), (2.761, -5.821, 6.528), (2.731, -5.805, 6.491), (2.666, -5.807, 6.466), (2.616, -5.859, 6.517), (2.618, -5.887, 6.557), (2.678, -5.886, 6.582), (2.725, -5.823, 6.601), (2.748, -5.78, 6.561), (2.718, -5.76, 6.526), (2.654, -5.759, 6.5), (2.603, -5.816, 6.545), (2.604, -5.847, 6.582), (2.664, -5.85, 6.608), (2.705, -5.781, 6.643), (2.73, -5.729, 6.618), (2.701, -5.699, 6.589), (2.638, -5.69, 6.562), (2.586, -5.756, 6.587), (2.585, -5.796, 6.613), (2.643, -5.807, 6.64), (2.66, -5.715, 6.753), (2.687, -5.658, 6.757), (2.661, -5.617, 6.743), (2.6, -5.594, 6.72), (2.545, -5.662, 6.709), (2.542, -5.71, 6.713), (2.599, -5.734, 6.734), (2.625, -5.706, 6.851), (2.649, -5.65, 6.87), (2.621, -5.608, 6.868), (2.559, -5.582, 6.851), (2.507, -5.647, 6.821), (2.506, -5.694, 6.812), (2.564, -5.721, 6.827), (2.579, -5.73, 6.979), (2.602, -5.678, 7.006), (2.573, -5.637, 7.01), (2.51, -5.61, 6.997), (2.46, -5.671, 6.957), (2.46, -5.716, 6.941), (2.519, -5.744, 6.953), (2.557, -5.75, 7.03), (2.578, -5.708, 7.073), (2.548, -5.67, 7.087), (2.486, -5.641, 7.078), (2.439, -5.687, 7.019), (2.441, -5.726, 6.99), (2.499, -5.756, 6.997), (2.529, -5.791, 7.08), (2.547, -5.76, 7.133), (2.515, -5.727, 7.154), (2.454, -5.696, 7.149), (2.411, -5.727, 7.078), (2.415, -5.757, 7.041), (2.473, -5.788, 7.043), (2.5, -5.84, 7.115), (2.512, -5.83, 7.176), (2.478, -5.806, 7.205), (2.416, -5.776, 7.206), (2.38, -5.779, 7.125), (2.388, -5.795, 7.081), (2.447, -5.824, 7.077), (2.428, -5.984, 7.149), (2.438, -5.988, 7.212), (2.402, -5.971, 7.244), (2.339, -5.942, 7.248), (2.308, -5.927, 7.167), (2.318, -5.932, 7.121), (2.377, -5.96, 7.113), (2.388, -6.07, 7.149), (2.397, -6.074, 7.212), (2.362, -6.057, 7.244), (2.299, -6.028, 7.248), (2.268, -6.013, 7.167), (2.278, -6.018, 7.121), (2.337, -6.046, 7.113), (2.352, -6.139, 7.145), (2.359, -6.163, 7.203), (2.322, -6.158, 7.237), (2.259, -6.132, 7.248), (2.229, -6.093, 7.175), (2.241, -6.083, 7.13), (2.301, -6.106, 7.116), (2.29, -6.268, 7.097), (2.296, -6.302, 7.15), (2.259, -6.303, 7.184), (2.195, -6.281, 7.198), (2.166, -6.23, 7.132), (2.179, -6.211, 7.09), (2.239, -6.231, 7.074), (2.217, -6.407, 7.012), (2.223, -6.459, 7.048), (2.185, -6.474, 7.077), (2.119, -6.46, 7.096), (2.091, -6.388, 7.054), (2.105, -6.354, 7.023), (2.166, -6.365, 7.003), (2.17, -6.466, 6.926), (2.178, -6.528, 6.915), (2.139, -6.559, 6.92), (2.072, -6.564, 6.937), (2.041, -6.485, 6.958), (2.053, -6.438, 6.961), (2.116, -6.431, 6.946), (2.14, -6.445, 6.825), (2.149, -6.5, 6.795), (2.111, -6.533, 6.789), (2.044, -6.544, 6.801), (2.01, -6.475, 6.844), (2.021, -6.432, 6.863), (2.085, -6.419, 6.852), (2.097, -6.369, 6.684), (2.11, -6.406, 6.633), (2.073, -6.433, 6.612), (2.006, -6.449, 6.615), (1.968, -6.406, 6.682), (1.977, -6.375, 6.717), (2.04, -6.358, 6.717), (2.06, -6.25, 6.594), (2.076, -6.264, 6.534), (2.041, -6.282, 6.502), (1.974, -6.299, 6.496), (1.933, -6.285, 6.572), (1.939, -6.27, 6.617), (2.002, -6.253, 6.627), (2.025, -6.114, 6.558), (2.043, -6.103, 6.498), (2.01, -6.107, 6.461), (1.944, -6.121, 6.445), (1.899, -6.14, 6.518), (1.904, -6.144, 6.566), (1.965, -6.131, 6.584), (1.981, -5.962, 6.579), (2.001, -5.922, 6.534), (1.97, -5.907, 6.498), (1.906, -5.912, 6.473), (1.858, -5.966, 6.524), (1.861, -5.994, 6.564), (1.921, -5.99, 6.59), (1.936, -5.848, 6.665), (1.957, -5.798, 6.632), (1.926, -5.775, 6.599), (1.862, -5.775, 6.572), (1.815, -5.84, 6.607), (1.817, -5.877, 6.638), (1.876, -5.879, 6.665), (1.878, -5.747, 6.791), (1.899, -5.689, 6.777), (1.868, -5.657, 6.753), (1.806, -5.648, 6.725), (1.759, -5.723, 6.735), (1.761, -5.767, 6.752), (1.82, -5.778, 6.78), (1.839, -5.718, 6.879), (1.859, -5.657, 6.883), (1.829, -5.62, 6.868), (1.767, -5.605, 6.841), (1.721, -5.679, 6.828), (1.724, -5.727, 6.833), (1.782, -5.744, 6.858), (1.796, -5.715, 6.971), (1.813, -5.661, 7.0), (1.782, -5.622, 7.0), (1.72, -5.598, 6.979), (1.678, -5.662, 6.934), (1.682, -5.707, 6.919), (1.74, -5.732, 6.938), (1.721, -5.773, 7.114), (1.736, -5.731, 7.158), (1.704, -5.693, 7.17), (1.643, -5.665, 7.155), (1.603, -5.712, 7.091), (1.609, -5.75, 7.063), (1.667, -5.779, 7.075), (1.698, -5.801, 7.141), (1.711, -5.775, 7.197), (1.677, -5.743, 7.218), (1.616, -5.713, 7.211), (1.58, -5.738, 7.134), (1.587, -5.765, 7.095), (1.645, -5.795, 7.1), (1.633, -5.906, 7.197), (1.642, -5.912, 7.26), (1.606, -5.896, 7.292), (1.543, -5.867, 7.297), (1.512, -5.85, 7.216), (1.522, -5.854, 7.169), (1.581, -5.882, 7.162), (1.544, -6.088, 7.189), (1.551, -6.113, 7.247), (1.514, -6.108, 7.281), (1.451, -6.083, 7.293), (1.421, -6.043, 7.22), (1.433, -6.031, 7.175), (1.493, -6.054, 7.161), (1.432, -6.32, 7.097), (1.438, -6.363, 7.144), (1.4, -6.371, 7.176), (1.335, -6.352, 7.193), (1.307, -6.29, 7.137), (1.32, -6.264, 7.099), (1.381, -6.279, 7.081), (1.329, -6.481, 6.953), (1.344, -6.542, 6.947), (1.309, -6.577, 6.953), (1.242, -6.588, 6.967), (1.201, -6.511, 6.978), (1.208, -6.463, 6.978), (1.271, -6.45, 6.966), (1.291, -6.47, 6.816), (1.314, -6.517, 6.78), (1.283, -6.553, 6.763), (1.218, -6.576, 6.762), (1.167, -6.521, 6.809), (1.168, -6.48, 6.835), (1.229, -6.457, 6.837), (1.261, -6.387, 6.694), (1.286, -6.423, 6.648), (1.256, -6.455, 6.622), (1.192, -6.478, 6.615), (1.139, -6.438, 6.673), (1.138, -6.406, 6.709), (1.199, -6.382, 6.718), (1.238, -6.312, 6.629), (1.264, -6.329, 6.573), (1.236, -6.35, 6.537), (1.172, -6.372, 6.521), (1.117, -6.356, 6.588), (1.116, -6.338, 6.633), (1.175, -6.317, 6.651), (1.2, -6.169, 6.571), (1.228, -6.164, 6.514), (1.201, -6.171, 6.473), (1.138, -6.188, 6.448), (1.082, -6.199, 6.516), (1.079, -6.198, 6.564), (1.138, -6.183, 6.589), (1.16, -6.034, 6.568), (1.188, -5.997, 6.524), (1.161, -5.982, 6.484), (1.1, -5.985, 6.452), (1.044, -6.035, 6.5), (1.041, -6.061, 6.54), (1.098, -6.059, 6.573), (1.101, -5.888, 6.66), (1.127, -5.836, 6.634), (1.101, -5.807, 6.602), (1.04, -5.8, 6.571), (0.986, -5.866, 6.594), (0.9835, -5.905, 6.622), (1.04, -5.915, 6.653), (1.058, -5.827, 6.749), (1.083, -5.769, 6.742), (1.056, -5.732, 6.72), (0.995, -5.717, 6.692), (0.9433, -5.788, 6.692), (0.9419, -5.834, 6.704), (0.9987, -5.852, 6.732), (0.9747, -5.773, 6.939), (0.996, -5.719, 6.966), (0.9666, -5.678, 6.967), (0.905, -5.652, 6.949), (0.8578, -5.714, 6.908), (0.8591, -5.76, 6.893), (0.9167, -5.787, 6.909), (0.9255, -5.809, 7.039), (0.9443, -5.77, 7.086), (0.9132, -5.734, 7.103), (0.8507, -5.705, 7.095), (0.8065, -5.747, 7.031), (0.8099, -5.783, 6.999), (0.8684, -5.813, 7.005), (0.8675, -5.903, 7.135), (0.8846, -5.88, 7.192), (0.8522, -5.851, 7.218), (0.7888, -5.824, 7.219), (0.7465, -5.845, 7.144), (0.7514, -5.869, 7.103), (0.8108, -5.897, 7.1), (0.8171, -6.004, 7.187), (0.8325, -6.011, 7.248), (0.7985, -6.001, 7.284), (0.7337, -5.979, 7.295), (0.6932, -5.964, 7.219), (0.6997, -5.965, 7.171), (0.7605, -5.985, 7.157), (0.7553, -6.168, 7.181), (0.7703, -6.205, 7.23), (0.735, -6.217, 7.264), (0.6687, -6.209, 7.282), (0.6282, -6.158, 7.223), (0.6354, -6.133, 7.182), (0.6978, -6.139, 7.163), (0.6697, -6.415, 7.024), (0.6891, -6.476, 7.027), (0.6556, -6.513, 7.035), (0.5887, -6.527, 7.046), (0.5423, -6.452, 7.046), (0.5464, -6.404, 7.041), (0.6091, -6.388, 7.03), (0.625, -6.445, 6.8), (0.6524, -6.478, 6.753), (0.6242, -6.507, 6.723), (0.5599, -6.529, 6.71), (0.5037, -6.492, 6.767), (0.5013, -6.462, 6.804), (0.5612, -6.44, 6.819), (0.5984, -6.309, 6.692), (0.6274, -6.329, 6.639), (0.6005, -6.351, 6.602), (0.5372, -6.371, 6.583), (0.4792, -6.351, 6.646), (0.4754, -6.331, 6.69), (0.5343, -6.311, 6.711), (0.5671, -6.15, 6.619), (0.5977, -6.149, 6.563), (0.5724, -6.158, 6.521), (0.5103, -6.173, 6.494), (0.4506, -6.178, 6.558), (0.4452, -6.175, 6.606), (0.5028, -6.161, 6.634), (0.531, -5.999, 6.604), (0.5623, -5.966, 6.56), (0.5383, -5.952, 6.517), (0.4779, -5.954, 6.484), (0.4179, -5.996, 6.532), (0.4116, -6.019, 6.574), (0.4676, -6.02, 6.608), (0.4964, -5.907, 6.65), (0.5258, -5.855, 6.631), (0.5014, -5.822, 6.601), (0.4418, -5.809, 6.568), (0.3845, -5.874, 6.584), (0.3794, -5.916, 6.607), (0.4348, -5.931, 6.639), (0.4253, -5.814, 6.808), (0.4515, -5.756, 6.816), (0.4255, -5.715, 6.803), (0.3657, -5.691, 6.778), (0.3125, -5.759, 6.759), (0.3098, -5.807, 6.761), (0.3655, -5.832, 6.785), (0.3557, -5.812, 6.949), (0.3832, -5.767, 6.985), (0.3589, -5.724, 6.994), (0.3006, -5.688, 6.983), (0.2461, -5.736, 6.933), (0.242, -5.778, 6.91), (0.2961, -5.814, 6.919), (0.2837, -5.873, 7.066), (0.3114, -5.856, 7.12), (0.2882, -5.824, 7.151), (0.2315, -5.786, 7.161), (0.1773, -5.796, 7.092), (0.1726, -5.819, 7.05), (0.2252, -5.856, 7.039), (0.1359, -6.021, 7.148), (0.1869, -6.052, 7.17), (0.1915, -6.06, 7.22), (0.1616, -6.052, 7.281), (0.08511, -6.009, 7.272), (0.05615, -5.99, 7.239), (0.08221, -5.996, 7.179), (0.01788, -6.201, 7.141), (0.06992, -6.237, 7.141), (0.07274, -6.276, 7.172), (0.03941, -6.313, 7.221), (-0.03942, -6.276, 7.236), (-0.06815, -6.24, 7.222), (-0.03887, -6.204, 7.176), (-0.09269, -6.382, 6.987), (-0.07378, -6.395, 6.987), (-0.07275, -6.41, 6.998), (-0.08487, -6.423, 7.016), (-0.1135, -6.41, 7.021), (-0.124, -6.397, 7.016), (-0.1133, -6.384, 6.999)], [], [(17, 25, 24, 30, 29, 18, 23, 22), (6, 12, 11, 7, 1, 10, 13, 0), (8, 9, 3, 2), (9, 6, 0, 3), (7, 8, 2, 1), (18, 19, 16, 15), (9, 8, 14, 15), (12, 6, 16, 19), (8, 7, 4, 14), (7, 11, 5, 4), (19, 18, 17, 5), (5, 17, 14, 4), (11, 12, 19, 5), (6, 9, 15, 16), (22, 23, 21, 20), (14, 17, 22, 20), (15, 14, 20, 21), (18, 15, 21, 23), (18, 29, 28, 27, 26, 25, 17), (27, 28, 35, 34), (36, 37, 44, 43), (25, 26, 33, 32), (30, 24, 31, 37), (28, 29, 36, 35), (26, 27, 34, 33), (24, 25, 32, 31), (29, 30, 37, 36), (40, 41, 48, 47), (34, 35, 42, 41), (32, 33, 40, 39), (37, 31, 38, 44), (35, 36, 43, 42), (33, 34, 41, 40), (31, 32, 39, 38), (51, 45, 52, 58), (38, 39, 46, 45), (43, 44, 51, 50), (41, 42, 49, 48), (39, 40, 47, 46), (44, 38, 45, 51), (42, 43, 50, 49), (57, 58, 65, 64), (49, 50, 57, 56), (47, 48, 55, 54), (45, 46, 53, 52), (50, 51, 58, 57), (48, 49, 56, 55), (46, 47, 54, 53), (63, 64, 71, 70), (55, 56, 63, 62), (53, 54, 61, 60), (58, 52, 59, 65), (56, 57, 64, 63), (54, 55, 62, 61), (52, 53, 60, 59), (67, 68, 75, 74), (61, 62, 69, 68), (59, 60, 67, 66), (64, 65, 72, 71), (62, 63, 70, 69), (60, 61, 68, 67), (65, 59, 66, 72), (78, 79, 86, 85), (72, 66, 73, 79), (70, 71, 78, 77), (68, 69, 76, 75), (66, 67, 74, 73), (71, 72, 79, 78), (69, 70, 77, 76), (86, 80, 87, 93), (76, 77, 84, 83), (74, 75, 82, 81), (79, 73, 80, 86), (77, 78, 85, 84), (75, 76, 83, 82), (73, 74, 81, 80), (90, 91, 98, 97), (84, 85, 92, 91), (82, 83, 90, 89), (80, 81, 88, 87), (85, 86, 93, 92), (83, 84, 91, 90), (81, 82, 89, 88), (94, 95, 102, 101), (88, 89, 96, 95), (93, 87, 94, 100), (91, 92, 99, 98), (89, 90, 97, 96), (87, 88, 95, 94), (92, 93, 100, 99), (107, 101, 108, 114), (99, 100, 107, 106), (97, 98, 105, 104), (95, 96, 103, 102), (100, 94, 101, 107), (98, 99, 106, 105), (96, 97, 104, 103), (113, 114, 121, 120), (105, 106, 113, 112), (103, 104, 111, 110), (101, 102, 109, 108), (106, 107, 114, 113), (104, 105, 112, 111), (102, 103, 110, 109), (117, 118, 125, 124), (111, 112, 119, 118), (109, 110, 117, 116), (114, 108, 115, 121), (112, 113, 120, 119), (110, 111, 118, 117), (108, 109, 116, 115), (128, 122, 129, 135), (115, 116, 123, 122), (120, 121, 128, 127), (118, 119, 126, 125), (116, 117, 124, 123), (121, 115, 122, 128), (119, 120, 127, 126), (134, 135, 142, 141), (126, 127, 134, 133), (124, 125, 132, 131), (122, 123, 130, 129), (127, 128, 135, 134), (125, 126, 133, 132), (123, 124, 131, 130), (142, 136, 143, 149), (132, 133, 140, 139), (130, 131, 138, 137), (135, 129, 136, 142), (133, 134, 141, 140), (131, 132, 139, 138), (129, 130, 137, 136), (146, 147, 154, 153), (140, 141, 148, 147), (138, 139, 146, 145), (136, 137, 144, 143), (141, 142, 149, 148), (139, 140, 147, 146), (137, 138, 145, 144), (150, 151, 158, 157), (144, 145, 152, 151), (149, 143, 150, 156), (147, 148, 155, 154), (145, 146, 153, 152), (143, 144, 151, 150), (148, 149, 156, 155), (163, 157, 164, 170), (155, 156, 163, 162), (153, 154, 161, 160), (151, 152, 159, 158), (156, 150, 157, 163), (154, 155, 162, 161), (152, 153, 160, 159), (169, 170, 177, 176), (161, 162, 169, 168), (159, 160, 167, 166), (157, 158, 165, 164), (162, 163, 170, 169), (160, 161, 168, 167), (158, 159, 166, 165), (173, 174, 181, 180), (167, 168, 175, 174), (165, 166, 173, 172), (170, 164, 171, 177), (168, 169, 176, 175), (166, 167, 174, 173), (164, 165, 172, 171), (184, 178, 185, 191), (171, 172, 179, 178), (176, 177, 184, 183), (174, 175, 182, 181), (172, 173, 180, 179), (177, 171, 178, 184), (175, 176, 183, 182), (190, 191, 198, 197), (182, 183, 190, 189), (180, 181, 188, 187), (178, 179, 186, 185), (183, 184, 191, 190), (181, 182, 189, 188), (179, 180, 187, 186), (196, 197, 204, 203), (188, 189, 196, 195), (186, 187, 194, 193), (191, 185, 192, 198), (189, 190, 197, 196), (187, 188, 195, 194), (185, 186, 193, 192), (200, 201, 208, 207), (194, 195, 202, 201), (192, 193, 200, 199), (197, 198, 205, 204), (195, 196, 203, 202), (193, 194, 201, 200), (198, 192, 199, 205), (211, 212, 219, 218), (205, 199, 206, 212), (203, 204, 211, 210), (201, 202, 209, 208), (199, 200, 207, 206), (204, 205, 212, 211), (202, 203, 210, 209), (219, 213, 220, 226), (209, 210, 217, 216), (207, 208, 215, 214), (212, 206, 213, 219), (210, 211, 218, 217), (208, 209, 216, 215), (206, 207, 214, 213), (223, 224, 231, 230), (217, 218, 225, 224), (215, 216, 223, 222), (213, 214, 221, 220), (218, 219, 226, 225), (216, 217, 224, 223), (214, 215, 222, 221), (227, 228, 235, 234), (221, 222, 229, 228), (226, 220, 227, 233), (224, 225, 232, 231), (222, 223, 230, 229), (220, 221, 228, 227), (225, 226, 233, 232), (240, 234, 241, 247), (232, 233, 240, 239), (230, 231, 238, 237), (228, 229, 236, 235), (233, 227, 234, 240), (231, 232, 239, 238), (229, 230, 237, 236), (246, 247, 254, 253), (238, 239, 246, 245), (236, 237, 244, 243), (234, 235, 242, 241), (239, 240, 247, 246), (237, 238, 245, 244), (235, 236, 243, 242), (250, 251, 258, 257), (244, 245, 252, 251), (242, 243, 250, 249), (247, 241, 248, 254), (245, 246, 253, 252), (243, 244, 251, 250), (241, 242, 249, 248), (261, 255, 262, 268), (248, 249, 256, 255), (253, 254, 261, 260), (251, 252, 259, 258), (249, 250, 257, 256), (254, 248, 255, 261), (252, 253, 260, 259), (267, 268, 275, 274), (259, 260, 267, 266), (257, 258, 265, 264), (255, 256, 263, 262), (260, 261, 268, 267), (258, 259, 266, 265), (256, 257, 264, 263), (273, 274, 281, 280), (265, 266, 273, 272), (263, 264, 271, 270), (268, 262, 269, 275), (266, 267, 274, 273), (264, 265, 272, 271), (262, 263, 270, 269), (277, 278, 285, 284), (271, 272, 279, 278), (269, 270, 277, 276), (274, 275, 282, 281), (272, 273, 280, 279), (270, 271, 278, 277), (275, 269, 276, 282), (288, 289, 296, 295), (282, 276, 283, 289), (280, 281, 288, 287), (278, 279, 286, 285), (276, 277, 284, 283), (281, 282, 289, 288), (279, 280, 287, 286), (296, 290, 297, 303), (286, 287, 294, 293), (284, 285, 292, 291), (289, 283, 290, 296), (287, 288, 295, 294), (285, 286, 293, 292), (283, 284, 291, 290), (300, 301, 308, 307), (294, 295, 302, 301), (292, 293, 300, 299), (290, 291, 298, 297), (295, 296, 303, 302), (293, 294, 301, 300), (291, 292, 299, 298), (304, 305, 312, 311), (298, 299, 306, 305), (303, 297, 304, 310), (301, 302, 309, 308), (299, 300, 307, 306), (297, 298, 305, 304), (302, 303, 310, 309), (317, 311, 318, 324), (309, 310, 317, 316), (307, 308, 315, 314), (305, 306, 313, 312), (310, 304, 311, 317), (308, 309, 316, 315), (306, 307, 314, 313), (323, 324, 331, 330), (315, 316, 323, 322), (313, 314, 321, 320), (311, 312, 319, 318), (316, 317, 324, 323), (314, 315, 322, 321), (312, 313, 320, 319), (327, 328, 335, 334), (321, 322, 329, 328), (319, 320, 327, 326), (324, 318, 325, 331), (322, 323, 330, 329), (320, 321, 328, 327), (318, 319, 326, 325), (338, 332, 339, 345), (325, 326, 333, 332), (330, 331, 338, 337), (328, 329, 336, 335), (326, 327, 334, 333), (331, 325, 332, 338), (329, 330, 337, 336), (344, 345, 352, 351), (336, 337, 344, 343), (334, 335, 342, 341), (332, 333, 340, 339), (337, 338, 345, 344), (335, 336, 343, 342), (333, 334, 341, 340), (350, 351, 358, 357), (342, 343, 350, 349), (340, 341, 348, 347), (345, 339, 346, 352), (343, 344, 351, 350), (341, 342, 349, 348), (339, 340, 347, 346), (354, 355, 362, 361), (348, 349, 356, 355), (346, 347, 354, 353), (351, 352, 359, 358), (349, 350, 357, 356), (347, 348, 355, 354), (352, 346, 353, 359), (365, 366, 373, 372), (359, 353, 360, 366), (357, 358, 365, 364), (355, 356, 363, 362), (353, 354, 361, 360), (358, 359, 366, 365), (356, 357, 364, 363), (373, 367, 374, 380), (363, 364, 371, 370), (361, 362, 369, 368), (366, 360, 367, 373), (364, 365, 372, 371), (362, 363, 370, 369), (360, 361, 368, 367), (377, 378, 385, 384), (371, 372, 379, 378), (369, 370, 377, 376), (367, 368, 375, 374), (372, 373, 380, 379), (370, 371, 378, 377), (368, 369, 376, 375), (381, 382, 389, 388), (375, 376, 383, 382), (380, 374, 381, 387), (378, 379, 386, 385), (376, 377, 384, 383), (374, 375, 382, 381), (379, 380, 387, 386), (394, 388, 395, 401), (386, 387, 394, 393), (384, 385, 392, 391), (382, 383, 390, 389), (387, 381, 388, 394), (385, 386, 393, 392), (383, 384, 391, 390), (400, 401, 408, 407), (392, 393, 400, 399), (390, 391, 398, 397), (388, 389, 396, 395), (393, 394, 401, 400), (391, 392, 399, 398), (389, 390, 397, 396), (404, 405, 412, 411), (398, 399, 406, 405), (396, 397, 404, 403), (401, 395, 402, 408), (399, 400, 407, 406), (397, 398, 405, 404), (395, 396, 403, 402), (415, 409, 416, 422), (402, 403, 410, 409), (407, 408, 415, 414), (405, 406, 413, 412), (403, 404, 411, 410), (408, 402, 409, 415), (406, 407, 414, 413), (421, 422, 429, 428), (413, 414, 421, 420), (411, 412, 419, 418), (409, 410, 417, 416), (414, 415, 422, 421), (412, 413, 420, 419), (410, 411, 418, 417), (427, 428, 435, 434), (419, 420, 427, 426), (417, 418, 425, 424), (422, 416, 423, 429), (420, 421, 428, 427), (418, 419, 426, 425), (416, 417, 424, 423), (431, 432, 439, 438), (425, 426, 433, 432), (423, 424, 431, 430), (428, 429, 436, 435), (426, 427, 434, 433), (424, 425, 432, 431), (429, 423, 430, 436), (439, 440, 441, 442, 443, 437, 438), (436, 430, 437, 443), (434, 435, 442, 441), (432, 433, 440, 439), (430, 431, 438, 437), (435, 436, 443, 442), (433, 434, 441, 440), (7, 8, 9, 6)])
me_plane_002.polygons.foreach_set('material_index', [0, 0, 1, 0, 0, 0, 1, 0, 0, 0, 0, 0, 0, 0, 0, 0, 1, 0, 1, 1, 1, 1, 1, 1, 1, 1, 1, 1, 1, 1, 1, 1, 1, 1, 1, 1, 1, 1, 1, 1, 1, 1, 1, 1, 1, 1, 1, 1, 1, 1, 1, 1, 1, 1, 1, 1, 1, 1, 1, 1, 1, 1, 1, 1, 1, 1, 1, 1, 1, 1, 1, 1, 1, 1, 1, 1, 1, 1, 1, 1, 1, 1, 1, 1, 1, 1, 1, 1, 1, 1, 1, 1, 1, 1, 1, 1, 1, 1, 1, 1, 1, 1, 1, 1, 1, 1, 1, 1, 1, 1, 1, 1, 1, 1, 1, 1, 1, 1, 1, 1, 1, 1, 1, 1, 1, 1, 1, 1, 1, 1, 1, 1, 1, 1, 1, 1, 1, 1, 1, 1, 1, 1, 1, 1, 1, 1, 1, 1, 1, 1, 1, 1, 1, 1, 1, 1, 1, 1, 1, 1, 1, 1, 1, 1, 1, 1, 1, 1, 1, 1, 1, 1, 1, 1, 1, 1, 1, 1, 1, 1, 1, 1, 1, 1, 1, 1, 1, 1, 1, 1, 1, 1, 1, 1, 1, 1, 1, 1, 1, 1, 1, 1, 1, 1, 1, 1, 1, 1, 1, 1, 1, 1, 1, 1, 1, 1, 1, 1, 1, 1, 1, 1, 1, 1, 1, 1, 1, 1, 1, 1, 1, 1, 1, 1, 1, 1, 1, 1, 1, 1, 1, 1, 1, 1, 1, 1, 1, 1, 1, 1, 1, 1, 1, 1, 1, 1, 1, 1, 1, 1, 1, 1, 1, 1, 1, 1, 1, 1, 1, 1, 1, 1, 1, 1, 1, 1, 1, 1, 1, 1, 1, 1, 1, 1, 1, 1, 1, 1, 1, 1, 1, 1, 1, 1, 1, 1, 1, 1, 1, 1, 1, 1, 1, 1, 1, 1, 1, 1, 1, 1, 1, 1, 1, 1, 1, 1, 1, 1, 1, 1, 1, 1, 1, 1, 1, 1, 1, 1, 1, 1, 1, 1, 1, 1, 1, 1, 1, 1, 1, 1, 1, 1, 1, 1, 1, 1, 1, 1, 1, 1, 1, 1, 1, 1, 1, 1, 1, 1, 1, 1, 1, 1, 1, 1, 1, 1, 1, 1, 1, 1, 1, 1, 1, 1, 1, 1, 1, 1, 1, 1, 1, 1, 1, 1, 1, 1, 1, 1, 1, 1, 1, 1, 1, 1, 1, 1, 1, 1, 1, 1, 1, 1, 1, 1, 1, 1, 1, 1, 1, 1, 1, 1, 1, 1, 1, 1, 1, 1, 1, 1, 1, 1, 1, 1, 1, 1, 1, 1, 1, 1, 1, 1, 1, 0])
_uv = me_plane_002.uv_layers.new(name='UVMap')
_uv.uv.foreach_set('vector', [0.8665, 0.7328, 0.8671, 0.6799, 0.8671, 0.6764, 0.8672, 0.6713, 0.8672, 0.6675, 0.8673, 0.6591, 0.8673, 0.6591, 0.8665, 0.7328, 0.6453, 0.6469, 0.6453, 0.6591, 0.6453, 0.7328, 0.6453, 0.7449, 0.6453, 0.7449, 0.6453, 0.7328, 0.6453, 0.6591, 0.6453, 0.6469, 0.88, 0.7449, 0.881, 0.6469, 0.881, 0.6469, 0.88, 0.7449, 0.881, 0.6469, 0.6453, 0.6469, 0.6453, 0.6469, 0.881, 0.6469, 0.6453, 0.7449, 0.88, 0.7449, 0.88, 0.7449, 0.6453, 0.7449, 0.8673, 0.6591, 0.6453, 0.6591, 0.6453, 0.6469, 0.881, 0.6469, 0.881, 0.6469, 0.88, 0.7449, 0.88, 0.7449, 0.881, 0.6469, 0.6453, 0.6591, 0.6453, 0.6469, 0.6453, 0.6469, 0.6453, 0.6591, 0.88, 0.7449, 0.6453, 0.7449, 0.6453, 0.7449, 0.88, 0.7449, 0.6453, 0.7449, 0.6453, 0.7328, 0.6453, 0.7328, 0.6453, 0.7449, 0.6453, 0.6591, 0.8673, 0.6591, 0.8665, 0.7328, 0.6453, 0.7328, 0.6453, 0.7328, 0.8665, 0.7328, 0.88, 0.7449, 0.6453, 0.7449, 0.6453, 0.7328, 0.6453, 0.6591, 0.6453, 0.6591, 0.6453, 0.7328, 0.6453, 0.6469, 0.881, 0.6469, 0.881, 0.6469, 0.6453, 0.6469, 0.8665, 0.7328, 0.8673, 0.6591, 0.881, 0.6469, 0.88, 0.7449, 0.88, 0.7449, 0.8665, 0.7328, 0.8665, 0.7328, 0.88, 0.7449, 0.881, 0.6469, 0.88, 0.7449, 0.88, 0.7449, 0.881, 0.6469, 0.8673, 0.6591, 0.881, 0.6469, 0.881, 0.6469, 0.8673, 0.6591, 0.8673, 0.6591, 0.8672, 0.6675, 0.8672, 0.6689, 0.8671, 0.6747, 0.8671, 0.6788, 0.8671, 0.6799, 0.8665, 0.7328, 0.8671, 0.6747, 0.8672, 0.6689, 0.8672, 0.6689, 0.8671, 0.6747, 0.8672, 0.6675, 0.8672, 0.6713, 0.8672, 0.6713, 0.8672, 0.6675, 0.8671, 0.6799, 0.8671, 0.6788, 0.8671, 0.6788, 0.8671, 0.6799, 0.8672, 0.6713, 0.8671, 0.6764, 0.8671, 0.6764, 0.8672, 0.6713, 0.8672, 0.6689, 0.8672, 0.6675, 0.8672, 0.6675, 0.8672, 0.6689, 0.8671, 0.6788, 0.8671, 0.6747, 0.8671, 0.6747, 0.8671, 0.6788, 0.8671, 0.6764, 0.8671, 0.6799, 0.8671, 0.6799, 0.8671, 0.6764, 0.8672, 0.6675, 0.8672, 0.6713, 0.8672, 0.6713, 0.8672, 0.6675, 0.8671, 0.6788, 0.8671, 0.6747, 0.8671, 0.6747, 0.8671, 0.6788, 0.8671, 0.6747, 0.8672, 0.6689, 0.8672, 0.6689, 0.8671, 0.6747, 0.8671, 0.6799, 0.8671, 0.6788, 0.8671, 0.6788, 0.8671, 0.6799, 0.8672, 0.6713, 0.8671, 0.6764, 0.8671, 0.6764, 0.8672, 0.6713, 0.8672, 0.6689, 0.8672, 0.6675, 0.8672, 0.6675, 0.8672, 0.6689, 0.8671, 0.6788, 0.8671, 0.6747, 0.8671, 0.6747, 0.8671, 0.6788, 0.8671, 0.6764, 0.8671, 0.6799, 0.8671, 0.6799, 0.8671, 0.6764, 0.8672, 0.6713, 0.8671, 0.6764, 0.8671, 0.6764, 0.8672, 0.6713, 0.8671, 0.6764, 0.8671, 0.6799, 0.8671, 0.6799, 0.8671, 0.6764, 0.8672, 0.6675, 0.8672, 0.6713, 0.8672, 0.6713, 0.8672, 0.6675, 0.8671, 0.6747, 0.8672, 0.6689, 0.8672, 0.6689, 0.8671, 0.6747, 0.8671, 0.6799, 0.8671, 0.6788, 0.8671, 0.6788, 0.8671, 0.6799, 0.8672, 0.6713, 0.8671, 0.6764, 0.8671, 0.6764, 0.8672, 0.6713, 0.8672, 0.6689, 0.8672, 0.6675, 0.8672, 0.6675, 0.8672, 0.6689, 0.8672, 0.6675, 0.8672, 0.6713, 0.8672, 0.6713, 0.8672, 0.6675, 0.8672, 0.6689, 0.8672, 0.6675, 0.8672, 0.6675, 0.8672, 0.6689, 0.8671, 0.6788, 0.8671, 0.6747, 0.8671, 0.6747, 0.8671, 0.6788, 0.8671, 0.6764, 0.8671, 0.6799, 0.8671, 0.6799, 0.8671, 0.6764, 0.8672, 0.6675, 0.8672, 0.6713, 0.8672, 0.6713, 0.8672, 0.6675, 0.8671, 0.6747, 0.8672, 0.6689, 0.8672, 0.6689, 0.8671, 0.6747, 0.8671, 0.6799, 0.8671, 0.6788, 0.8671, 0.6788, 0.8671, 0.6799, 0.8672, 0.6689, 0.8672, 0.6675, 0.8672, 0.6675, 0.8672, 0.6689, 0.8671, 0.6747, 0.8672, 0.6689, 0.8672, 0.6689, 0.8671, 0.6747, 0.8671, 0.6799, 0.8671, 0.6788, 0.8671, 0.6788, 0.8671, 0.6799, 0.8672, 0.6713, 0.8671, 0.6764, 0.8671, 0.6764, 0.8672, 0.6713, 0.8672, 0.6689, 0.8672, 0.6675, 0.8672, 0.6675, 0.8672, 0.6689, 0.8671, 0.6788, 0.8671, 0.6747, 0.8671, 0.6747, 0.8671, 0.6788, 0.8671, 0.6764, 0.8671, 0.6799, 0.8671, 0.6799, 0.8671, 0.6764, 0.8671, 0.6799, 0.8671, 0.6788, 0.8671, 0.6788, 0.8671, 0.6799, 0.8671, 0.6788, 0.8671, 0.6747, 0.8671, 0.6747, 0.8671, 0.6788, 0.8671, 0.6764, 0.8671, 0.6799, 0.8671, 0.6799, 0.8671, 0.6764, 0.8672, 0.6675, 0.8672, 0.6713, 0.8672, 0.6713, 0.8672, 0.6675, 0.8671, 0.6747, 0.8672, 0.6689, 0.8672, 0.6689, 0.8671, 0.6747, 0.8671, 0.6799, 0.8671, 0.6788, 0.8671, 0.6788, 0.8671, 0.6799, 0.8672, 0.6713, 0.8671, 0.6764, 0.8671, 0.6764, 0.8672, 0.6713, 0.8672, 0.6675, 0.8672, 0.6713, 0.8672, 0.6713, 0.8672, 0.6675, 0.8672, 0.6713, 0.8671, 0.6764, 0.8671, 0.6764, 0.8672, 0.6713, 0.8672, 0.6689, 0.8672, 0.6675, 0.8672, 0.6675, 0.8672, 0.6689, 0.8671, 0.6788, 0.8671, 0.6747, 0.8671, 0.6747, 0.8671, 0.6788, 0.8671, 0.6764, 0.8671, 0.6799, 0.8671, 0.6799, 0.8671, 0.6764, 0.8672, 0.6675, 0.8672, 0.6713, 0.8672, 0.6713, 0.8672, 0.6675, 0.8671, 0.6747, 0.8672, 0.6689, 0.8672, 0.6689, 0.8671, 0.6747, 0.8672, 0.6713, 0.8671, 0.6764, 0.8671, 0.6764, 0.8672, 0.6713, 0.8671, 0.6747, 0.8672, 0.6689, 0.8672, 0.6689, 0.8671, 0.6747, 0.8671, 0.6799, 0.8671, 0.6788, 0.8671, 0.6788, 0.8671, 0.6799, 0.8672, 0.6713, 0.8671, 0.6764, 0.8671, 0.6764, 0.8672, 0.6713, 0.8672, 0.6689, 0.8672, 0.6675, 0.8672, 0.6675, 0.8672, 0.6689, 0.8671, 0.6788, 0.8671, 0.6747, 0.8671, 0.6747, 0.8671, 0.6788, 0.8671, 0.6764, 0.8671, 0.6799, 0.8671, 0.6799, 0.8671, 0.6764, 0.8671, 0.6747, 0.8672, 0.6689, 0.8672, 0.6689, 0.8671, 0.6747, 0.8672, 0.6689, 0.8672, 0.6675, 0.8672, 0.6675, 0.8672, 0.6689, 0.8671, 0.6788, 0.8671, 0.6747, 0.8671, 0.6747, 0.8671, 0.6788, 0.8671, 0.6764, 0.8671, 0.6799, 0.8671, 0.6799, 0.8671, 0.6764, 0.8672, 0.6675, 0.8672, 0.6713, 0.8672, 0.6713, 0.8672, 0.6675, 0.8671, 0.6747, 0.8672, 0.6689, 0.8672, 0.6689, 0.8671, 0.6747, 0.8671, 0.6799, 0.8671, 0.6788, 0.8671, 0.6788, 0.8671, 0.6799, 0.8671, 0.6764, 0.8671, 0.6799, 0.8671, 0.6799, 0.8671, 0.6764, 0.8671, 0.6799, 0.8671, 0.6788, 0.8671, 0.6788, 0.8671, 0.6799, 0.8672, 0.6713, 0.8671, 0.6764, 0.8671, 0.6764, 0.8672, 0.6713, 0.8672, 0.6689, 0.8672, 0.6675, 0.8672, 0.6675, 0.8672, 0.6689, 0.8671, 0.6788, 0.8671, 0.6747, 0.8671, 0.6747, 0.8671, 0.6788, 0.8671, 0.6764, 0.8671, 0.6799, 0.8671, 0.6799, 0.8671, 0.6764, 0.8672, 0.6675, 0.8672, 0.6713, 0.8672, 0.6713, 0.8672, 0.6675, 0.8672, 0.6713, 0.8671, 0.6764, 0.8671, 0.6764, 0.8672, 0.6713, 0.8672, 0.6675, 0.8672, 0.6713, 0.8672, 0.6713, 0.8672, 0.6675, 0.8671, 0.6747, 0.8672, 0.6689, 0.8672, 0.6689, 0.8671, 0.6747, 0.8671, 0.6799, 0.8671, 0.6788, 0.8671, 0.6788, 0.8671, 0.6799, 0.8672, 0.6713, 0.8671, 0.6764, 0.8671, 0.6764, 0.8672, 0.6713, 0.8672, 0.6689, 0.8672, 0.6675, 0.8672, 0.6675, 0.8672, 0.6689, 0.8671, 0.6788, 0.8671, 0.6747, 0.8671, 0.6747, 0.8671, 0.6788, 0.8672, 0.6675, 0.8672, 0.6713, 0.8672, 0.6713, 0.8672, 0.6675, 0.8672, 0.6689, 0.8672, 0.6675, 0.8672, 0.6675, 0.8672, 0.6689, 0.8671, 0.6788, 0.8671, 0.6747, 0.8671, 0.6747, 0.8671, 0.6788, 0.8671, 0.6764, 0.8671, 0.6799, 0.8671, 0.6799, 0.8671, 0.6764, 0.8672, 0.6675, 0.8672, 0.6713, 0.8672, 0.6713, 0.8672, 0.6675, 0.8671, 0.6747, 0.8672, 0.6689, 0.8672, 0.6689, 0.8671, 0.6747, 0.8671, 0.6799, 0.8671, 0.6788, 0.8671, 0.6788, 0.8671, 0.6799, 0.8671, 0.6788, 0.8671, 0.6747, 0.8671, 0.6747, 0.8671, 0.6788, 0.8671, 0.6747, 0.8672, 0.6689, 0.8672, 0.6689, 0.8671, 0.6747, 0.8671, 0.6799, 0.8671, 0.6788, 0.8671, 0.6788, 0.8671, 0.6799, 0.8672, 0.6713, 0.8671, 0.6764, 0.8671, 0.6764, 0.8672, 0.6713, 0.8672, 0.6689, 0.8672, 0.6675, 0.8672, 0.6675, 0.8672, 0.6689, 0.8671, 0.6788, 0.8671, 0.6747, 0.8671, 0.6747, 0.8671, 0.6788, 0.8671, 0.6764, 0.8671, 0.6799, 0.8671, 0.6799, 0.8671, 0.6764, 0.8672, 0.6713, 0.8671, 0.6764, 0.8671, 0.6764, 0.8672, 0.6713, 0.8671, 0.6764, 0.8671, 0.6799, 0.8671, 0.6799, 0.8671, 0.6764, 0.8672, 0.6675, 0.8672, 0.6713, 0.8672, 0.6713, 0.8672, 0.6675, 0.8671, 0.6747, 0.8672, 0.6689, 0.8672, 0.6689, 0.8671, 0.6747, 0.8671, 0.6799, 0.8671, 0.6788, 0.8671, 0.6788, 0.8671, 0.6799, 0.8672, 0.6713, 0.8671, 0.6764, 0.8671, 0.6764, 0.8672, 0.6713, 0.8672, 0.6689, 0.8672, 0.6675, 0.8672, 0.6675, 0.8672, 0.6689, 0.8672, 0.6675, 0.8672, 0.6713, 0.8672, 0.6713, 0.8672, 0.6675, 0.8672, 0.6689, 0.8672, 0.6675, 0.8672, 0.6675, 0.8672, 0.6689, 0.8671, 0.6788, 0.8671, 0.6747, 0.8671, 0.6747, 0.8671, 0.6788, 0.8671, 0.6764, 0.8671, 0.6799, 0.8671, 0.6799, 0.8671, 0.6764, 0.8672, 0.6675, 0.8672, 0.6713, 0.8672, 0.6713, 0.8672, 0.6675, 0.8671, 0.6747, 0.8672, 0.6689, 0.8672, 0.6689, 0.8671, 0.6747, 0.8671, 0.6799, 0.8671, 0.6788, 0.8671, 0.6788, 0.8671, 0.6799, 0.8672, 0.6713, 0.8671, 0.6764, 0.8671, 0.6764, 0.8672, 0.6713, 0.8671, 0.6747, 0.8672, 0.6689, 0.8672, 0.6689, 0.8671, 0.6747, 0.8671, 0.6799, 0.8671, 0.6788, 0.8671, 0.6788, 0.8671, 0.6799, 0.8672, 0.6713, 0.8671, 0.6764, 0.8671, 0.6764, 0.8672, 0.6713, 0.8672, 0.6689, 0.8672, 0.6675, 0.8672, 0.6675, 0.8672, 0.6689, 0.8671, 0.6788, 0.8671, 0.6747, 0.8671, 0.6747, 0.8671, 0.6788, 0.8671, 0.6764, 0.8671, 0.6799, 0.8671, 0.6799, 0.8671, 0.6764, 0.8671, 0.6747, 0.8672, 0.6689, 0.8672, 0.6689, 0.8671, 0.6747, 0.8672, 0.6689, 0.8672, 0.6675, 0.8672, 0.6675, 0.8672, 0.6689, 0.8671, 0.6788, 0.8671, 0.6747, 0.8671, 0.6747, 0.8671, 0.6788, 0.8671, 0.6764, 0.8671, 0.6799, 0.8671, 0.6799, 0.8671, 0.6764, 0.8672, 0.6675, 0.8672, 0.6713, 0.8672, 0.6713, 0.8672, 0.6675, 0.8671, 0.6747, 0.8672, 0.6689, 0.8672, 0.6689, 0.8671, 0.6747, 0.8671, 0.6799, 0.8671, 0.6788, 0.8671, 0.6788, 0.8671, 0.6799, 0.8671, 0.6764, 0.8671, 0.6799, 0.8671, 0.6799, 0.8671, 0.6764, 0.8671, 0.6799, 0.8671, 0.6788, 0.8671, 0.6788, 0.8671, 0.6799, 0.8672, 0.6713, 0.8671, 0.6764, 0.8671, 0.6764, 0.8672, 0.6713, 0.8672, 0.6689, 0.8672, 0.6675, 0.8672, 0.6675, 0.8672, 0.6689, 0.8671, 0.6788, 0.8671, 0.6747, 0.8671, 0.6747, 0.8671, 0.6788, 0.8671, 0.6764, 0.8671, 0.6799, 0.8671, 0.6799, 0.8671, 0.6764, 0.8672, 0.6675, 0.8672, 0.6713, 0.8672, 0.6713, 0.8672, 0.6675, 0.8672, 0.6713, 0.8671, 0.6764, 0.8671, 0.6764, 0.8672, 0.6713, 0.8672, 0.6675, 0.8672, 0.6713, 0.8672, 0.6713, 0.8672, 0.6675, 0.8671, 0.6747, 0.8672, 0.6689, 0.8672, 0.6689, 0.8671, 0.6747, 0.8671, 0.6799, 0.8671, 0.6788, 0.8671, 0.6788, 0.8671, 0.6799, 0.8672, 0.6713, 0.8671, 0.6764, 0.8671, 0.6764, 0.8672, 0.6713, 0.8672, 0.6689, 0.8672, 0.6675, 0.8672, 0.6675, 0.8672, 0.6689, 0.8671, 0.6788, 0.8671, 0.6747, 0.8671, 0.6747, 0.8671, 0.6788, 0.8672, 0.6675, 0.8672, 0.6713, 0.8672, 0.6713, 0.8672, 0.6675, 0.8672, 0.6689, 0.8672, 0.6675, 0.8672, 0.6675, 0.8672, 0.6689, 0.8671, 0.6788, 0.8671, 0.6747, 0.8671, 0.6747, 0.8671, 0.6788, 0.8671, 0.6764, 0.8671, 0.6799, 0.8671, 0.6799, 0.8671, 0.6764, 0.8672, 0.6675, 0.8672, 0.6713, 0.8672, 0.6713, 0.8672, 0.6675, 0.8671, 0.6747, 0.8672, 0.6689, 0.8672, 0.6689, 0.8671, 0.6747, 0.8671, 0.6799, 0.8671, 0.6788, 0.8671, 0.6788, 0.8671, 0.6799, 0.8671, 0.6788, 0.8671, 0.6747, 0.8671, 0.6747, 0.8671, 0.6788, 0.8671, 0.6747, 0.8672, 0.6689, 0.8672, 0.6689, 0.8671, 0.6747, 0.8671, 0.6799, 0.8671, 0.6788, 0.8671, 0.6788, 0.8671, 0.6799, 0.8672, 0.6713, 0.8671, 0.6764, 0.8671, 0.6764, 0.8672, 0.6713, 0.8672, 0.6689, 0.8672, 0.6675, 0.8672, 0.6675, 0.8672, 0.6689, 0.8671, 0.6788, 0.8671, 0.6747, 0.8671, 0.6747, 0.8671, 0.6788, 0.8671, 0.6764, 0.8671, 0.6799, 0.8671, 0.6799, 0.8671, 0.6764, 0.8672, 0.6713, 0.8671, 0.6764, 0.8671, 0.6764, 0.8672, 0.6713, 0.8671, 0.6764, 0.8671, 0.6799, 0.8671, 0.6799, 0.8671, 0.6764, 0.8672, 0.6675, 0.8672, 0.6713, 0.8672, 0.6713, 0.8672, 0.6675, 0.8671, 0.6747, 0.8672, 0.6689, 0.8672, 0.6689, 0.8671, 0.6747, 0.8671, 0.6799, 0.8671, 0.6788, 0.8671, 0.6788, 0.8671, 0.6799, 0.8672, 0.6713, 0.8671, 0.6764, 0.8671, 0.6764, 0.8672, 0.6713, 0.8672, 0.6689, 0.8672, 0.6675, 0.8672, 0.6675, 0.8672, 0.6689, 0.8672, 0.6675, 0.8672, 0.6713, 0.8672, 0.6713, 0.8672, 0.6675, 0.8672, 0.6689, 0.8672, 0.6675, 0.8672, 0.6675, 0.8672, 0.6689, 0.8671, 0.6788, 0.8671, 0.6747, 0.8671, 0.6747, 0.8671, 0.6788, 0.8671, 0.6764, 0.8671, 0.6799, 0.8671, 0.6799, 0.8671, 0.6764, 0.8672, 0.6675, 0.8672, 0.6713, 0.8672, 0.6713, 0.8672, 0.6675, 0.8671, 0.6747, 0.8672, 0.6689, 0.8672, 0.6689, 0.8671, 0.6747, 0.8671, 0.6799, 0.8671, 0.6788, 0.8671, 0.6788, 0.8671, 0.6799, 0.8672, 0.6689, 0.8672, 0.6675, 0.8672, 0.6675, 0.8672, 0.6689, 0.8671, 0.6747, 0.8672, 0.6689, 0.8672, 0.6689, 0.8671, 0.6747, 0.8671, 0.6799, 0.8671, 0.6788, 0.8671, 0.6788, 0.8671, 0.6799, 0.8672, 0.6713, 0.8671, 0.6764, 0.8671, 0.6764, 0.8672, 0.6713, 0.8672, 0.6689, 0.8672, 0.6675, 0.8672, 0.6675, 0.8672, 0.6689, 0.8671, 0.6788, 0.8671, 0.6747, 0.8671, 0.6747, 0.8671, 0.6788, 0.8671, 0.6764, 0.8671, 0.6799, 0.8671, 0.6799, 0.8671, 0.6764, 0.8671, 0.6799, 0.8671, 0.6788, 0.8671, 0.6788, 0.8671, 0.6799, 0.8671, 0.6788, 0.8671, 0.6747, 0.8671, 0.6747, 0.8671, 0.6788, 0.8671, 0.6764, 0.8671, 0.6799, 0.8671, 0.6799, 0.8671, 0.6764, 0.8672, 0.6675, 0.8672, 0.6713, 0.8672, 0.6713, 0.8672, 0.6675, 0.8671, 0.6747, 0.8672, 0.6689, 0.8672, 0.6689, 0.8671, 0.6747, 0.8671, 0.6799, 0.8671, 0.6788, 0.8671, 0.6788, 0.8671, 0.6799, 0.8672, 0.6713, 0.8671, 0.6764, 0.8671, 0.6764, 0.8672, 0.6713, 0.8672, 0.6675, 0.8672, 0.6713, 0.8672, 0.6713, 0.8672, 0.6675, 0.8672, 0.6713, 0.8671, 0.6764, 0.8671, 0.6764, 0.8672, 0.6713, 0.8672, 0.6689, 0.8672, 0.6675, 0.8672, 0.6675, 0.8672, 0.6689, 0.8671, 0.6788, 0.8671, 0.6747, 0.8671, 0.6747, 0.8671, 0.6788, 0.8671, 0.6764, 0.8671, 0.6799, 0.8671, 0.6799, 0.8671, 0.6764, 0.8672, 0.6675, 0.8672, 0.6713, 0.8672, 0.6713, 0.8672, 0.6675, 0.8671, 0.6747, 0.8672, 0.6689, 0.8672, 0.6689, 0.8671, 0.6747, 0.8672, 0.6713, 0.8671, 0.6764, 0.8671, 0.6764, 0.8672, 0.6713, 0.8671, 0.6747, 0.8672, 0.6689, 0.8672, 0.6689, 0.8671, 0.6747, 0.8671, 0.6799, 0.8671, 0.6788, 0.8671, 0.6788, 0.8671, 0.6799, 0.8672, 0.6713, 0.8671, 0.6764, 0.8671, 0.6764, 0.8672, 0.6713, 0.8672, 0.6689, 0.8672, 0.6675, 0.8672, 0.6675, 0.8672, 0.6689, 0.8671, 0.6788, 0.8671, 0.6747, 0.8671, 0.6747, 0.8671, 0.6788, 0.8671, 0.6764, 0.8671, 0.6799, 0.8671, 0.6799, 0.8671, 0.6764, 0.8671, 0.6747, 0.8672, 0.6689, 0.8672, 0.6689, 0.8671, 0.6747, 0.8672, 0.6689, 0.8672, 0.6675, 0.8672, 0.6675, 0.8672, 0.6689, 0.8671, 0.6788, 0.8671, 0.6747, 0.8671, 0.6747, 0.8671, 0.6788, 0.8671, 0.6764, 0.8671, 0.6799, 0.8671, 0.6799, 0.8671, 0.6764, 0.8672, 0.6675, 0.8672, 0.6713, 0.8672, 0.6713, 0.8672, 0.6675, 0.8671, 0.6747, 0.8672, 0.6689, 0.8672, 0.6689, 0.8671, 0.6747, 0.8671, 0.6799, 0.8671, 0.6788, 0.8671, 0.6788, 0.8671, 0.6799, 0.8671, 0.6764, 0.8671, 0.6799, 0.8671, 0.6799, 0.8671, 0.6764, 0.8671, 0.6799, 0.8671, 0.6788, 0.8671, 0.6788, 0.8671, 0.6799, 0.8672, 0.6713, 0.8671, 0.6764, 0.8671, 0.6764, 0.8672, 0.6713, 0.8672, 0.6689, 0.8672, 0.6675, 0.8672, 0.6675, 0.8672, 0.6689, 0.8671, 0.6788, 0.8671, 0.6747, 0.8671, 0.6747, 0.8671, 0.6788, 0.8671, 0.6764, 0.8671, 0.6799, 0.8671, 0.6799, 0.8671, 0.6764, 0.8672, 0.6675, 0.8672, 0.6713, 0.8672, 0.6713, 0.8672, 0.6675, 0.8672, 0.6713, 0.8671, 0.6764, 0.8671, 0.6764, 0.8672, 0.6713, 0.8672, 0.6675, 0.8672, 0.6713, 0.8672, 0.6713, 0.8672, 0.6675, 0.8671, 0.6747, 0.8672, 0.6689, 0.8672, 0.6689, 0.8671, 0.6747, 0.8671, 0.6799, 0.8671, 0.6788, 0.8671, 0.6788, 0.8671, 0.6799, 0.8672, 0.6713, 0.8671, 0.6764, 0.8671, 0.6764, 0.8672, 0.6713, 0.8672, 0.6689, 0.8672, 0.6675, 0.8672, 0.6675, 0.8672, 0.6689, 0.8671, 0.6788, 0.8671, 0.6747, 0.8671, 0.6747, 0.8671, 0.6788, 0.8672, 0.6675, 0.8672, 0.6713, 0.8672, 0.6713, 0.8672, 0.6675, 0.8672, 0.6689, 0.8672, 0.6675, 0.8672, 0.6675, 0.8672, 0.6689, 0.8671, 0.6788, 0.8671, 0.6747, 0.8671, 0.6747, 0.8671, 0.6788, 0.8671, 0.6764, 0.8671, 0.6799, 0.8671, 0.6799, 0.8671, 0.6764, 0.8672, 0.6675, 0.8672, 0.6713, 0.8672, 0.6713, 0.8672, 0.6675, 0.8671, 0.6747, 0.8672, 0.6689, 0.8672, 0.6689, 0.8671, 0.6747, 0.8671, 0.6799, 0.8671, 0.6788, 0.8671, 0.6788, 0.8671, 0.6799, 0.8671, 0.6788, 0.8671, 0.6747, 0.8671, 0.6747, 0.8671, 0.6788, 0.8671, 0.6747, 0.8672, 0.6689, 0.8672, 0.6689, 0.8671, 0.6747, 0.8671, 0.6799, 0.8671, 0.6788, 0.8671, 0.6788, 0.8671, 0.6799, 0.8672, 0.6713, 0.8671, 0.6764, 0.8671, 0.6764, 0.8672, 0.6713, 0.8672, 0.6689, 0.8672, 0.6675, 0.8672, 0.6675, 0.8672, 0.6689, 0.8671, 0.6788, 0.8671, 0.6747, 0.8671, 0.6747, 0.8671, 0.6788, 0.8671, 0.6764, 0.8671, 0.6799, 0.8671, 0.6799, 0.8671, 0.6764, 0.8672, 0.6713, 0.8671, 0.6764, 0.8671, 0.6764, 0.8672, 0.6713, 0.8671, 0.6764, 0.8671, 0.6799, 0.8671, 0.6799, 0.8671, 0.6764, 0.8672, 0.6675, 0.8672, 0.6713, 0.8672, 0.6713, 0.8672, 0.6675, 0.8671, 0.6747, 0.8672, 0.6689, 0.8672, 0.6689, 0.8671, 0.6747, 0.8671, 0.6799, 0.8671, 0.6788, 0.8671, 0.6788, 0.8671, 0.6799, 0.8672, 0.6713, 0.8671, 0.6764, 0.8671, 0.6764, 0.8672, 0.6713, 0.8672, 0.6689, 0.8672, 0.6675, 0.8672, 0.6675, 0.8672, 0.6689, 0.8672, 0.6675, 0.8672, 0.6713, 0.8672, 0.6713, 0.8672, 0.6675, 0.8672, 0.6689, 0.8672, 0.6675, 0.8672, 0.6675, 0.8672, 0.6689, 0.8671, 0.6788, 0.8671, 0.6747, 0.8671, 0.6747, 0.8671, 0.6788, 0.8671, 0.6764, 0.8671, 0.6799, 0.8671, 0.6799, 0.8671, 0.6764, 0.8672, 0.6675, 0.8672, 0.6713, 0.8672, 0.6713, 0.8672, 0.6675, 0.8671, 0.6747, 0.8672, 0.6689, 0.8672, 0.6689, 0.8671, 0.6747, 0.8671, 0.6799, 0.8671, 0.6788, 0.8671, 0.6788, 0.8671, 0.6799, 0.8672, 0.6689, 0.8672, 0.6675, 0.8672, 0.6675, 0.8672, 0.6689, 0.8671, 0.6747, 0.8672, 0.6689, 0.8672, 0.6689, 0.8671, 0.6747, 0.8671, 0.6799, 0.8671, 0.6788, 0.8671, 0.6788, 0.8671, 0.6799, 0.8672, 0.6713, 0.8671, 0.6764, 0.8671, 0.6764, 0.8672, 0.6713, 0.8672, 0.6689, 0.8672, 0.6675, 0.8672, 0.6675, 0.8672, 0.6689, 0.8671, 0.6788, 0.8671, 0.6747, 0.8671, 0.6747, 0.8671, 0.6788, 0.8671, 0.6764, 0.8671, 0.6799, 0.8671, 0.6799, 0.8671, 0.6764, 0.8671, 0.6799, 0.8671, 0.6788, 0.8671, 0.6788, 0.8671, 0.6799, 0.8671, 0.6788, 0.8671, 0.6747, 0.8671, 0.6747, 0.8671, 0.6788, 0.8671, 0.6764, 0.8671, 0.6799, 0.8671, 0.6799, 0.8671, 0.6764, 0.8672, 0.6675, 0.8672, 0.6713, 0.8672, 0.6713, 0.8672, 0.6675, 0.8671, 0.6747, 0.8672, 0.6689, 0.8672, 0.6689, 0.8671, 0.6747, 0.8671, 0.6799, 0.8671, 0.6788, 0.8671, 0.6788, 0.8671, 0.6799, 0.8672, 0.6713, 0.8671, 0.6764, 0.8671, 0.6764, 0.8672, 0.6713, 0.8672, 0.6675, 0.8672, 0.6713, 0.8672, 0.6713, 0.8672, 0.6675, 0.8672, 0.6713, 0.8671, 0.6764, 0.8671, 0.6764, 0.8672, 0.6713, 0.8672, 0.6689, 0.8672, 0.6675, 0.8672, 0.6675, 0.8672, 0.6689, 0.8671, 0.6788, 0.8671, 0.6747, 0.8671, 0.6747, 0.8671, 0.6788, 0.8671, 0.6764, 0.8671, 0.6799, 0.8671, 0.6799, 0.8671, 0.6764, 0.8672, 0.6675, 0.8672, 0.6713, 0.8672, 0.6713, 0.8672, 0.6675, 0.8671, 0.6747, 0.8672, 0.6689, 0.8672, 0.6689, 0.8671, 0.6747, 0.8672, 0.6713, 0.8671, 0.6764, 0.8671, 0.6764, 0.8672, 0.6713, 0.8671, 0.6747, 0.8672, 0.6689, 0.8672, 0.6689, 0.8671, 0.6747, 0.8671, 0.6799, 0.8671, 0.6788, 0.8671, 0.6788, 0.8671, 0.6799, 0.8672, 0.6713, 0.8671, 0.6764, 0.8671, 0.6764, 0.8672, 0.6713, 0.8672, 0.6689, 0.8672, 0.6675, 0.8672, 0.6675, 0.8672, 0.6689, 0.8671, 0.6788, 0.8671, 0.6747, 0.8671, 0.6747, 0.8671, 0.6788, 0.8671, 0.6764, 0.8671, 0.6799, 0.8671, 0.6799, 0.8671, 0.6764, 0.8671, 0.6747, 0.8672, 0.6689, 0.8672, 0.6689, 0.8671, 0.6747, 0.8672, 0.6689, 0.8672, 0.6675, 0.8672, 0.6675, 0.8672, 0.6689, 0.8671, 0.6788, 0.8671, 0.6747, 0.8671, 0.6747, 0.8671, 0.6788, 0.8671, 0.6764, 0.8671, 0.6799, 0.8671, 0.6799, 0.8671, 0.6764, 0.8672, 0.6675, 0.8672, 0.6713, 0.8672, 0.6713, 0.8672, 0.6675, 0.8671, 0.6747, 0.8672, 0.6689, 0.8672, 0.6689, 0.8671, 0.6747, 0.8671, 0.6799, 0.8671, 0.6788, 0.8671, 0.6788, 0.8671, 0.6799, 0.8671, 0.6764, 0.8671, 0.6799, 0.8671, 0.6799, 0.8671, 0.6764, 0.8671, 0.6799, 0.8671, 0.6788, 0.8671, 0.6788, 0.8671, 0.6799, 0.8672, 0.6713, 0.8671, 0.6764, 0.8671, 0.6764, 0.8672, 0.6713, 0.8672, 0.6689, 0.8672, 0.6675, 0.8672, 0.6675, 0.8672, 0.6689, 0.8671, 0.6788, 0.8671, 0.6747, 0.8671, 0.6747, 0.8671, 0.6788, 0.8671, 0.6764, 0.8671, 0.6799, 0.8671, 0.6799, 0.8671, 0.6764, 0.8672, 0.6675, 0.8672, 0.6713, 0.8672, 0.6713, 0.8672, 0.6675, 0.8672, 0.6713, 0.8671, 0.6764, 0.8671, 0.6764, 0.8672, 0.6713, 0.8672, 0.6675, 0.8672, 0.6713, 0.8672, 0.6713, 0.8672, 0.6675, 0.8671, 0.6747, 0.8672, 0.6689, 0.8672, 0.6689, 0.8671, 0.6747, 0.8671, 0.6799, 0.8671, 0.6788, 0.8671, 0.6788, 0.8671, 0.6799, 0.8672, 0.6713, 0.8671, 0.6764, 0.8671, 0.6764, 0.8672, 0.6713, 0.8672, 0.6689, 0.8672, 0.6675, 0.8672, 0.6675, 0.8672, 0.6689, 0.8671, 0.6788, 0.8671, 0.6747, 0.8671, 0.6747, 0.8671, 0.6788, 0.8672, 0.6675, 0.8672, 0.6713, 0.8672, 0.6713, 0.8672, 0.6675, 0.8672, 0.6689, 0.8672, 0.6675, 0.8672, 0.6675, 0.8672, 0.6689, 0.8671, 0.6788, 0.8671, 0.6747, 0.8671, 0.6747, 0.8671, 0.6788, 0.8671, 0.6764, 0.8671, 0.6799, 0.8671, 0.6799, 0.8671, 0.6764, 0.8672, 0.6675, 0.8672, 0.6713, 0.8672, 0.6713, 0.8672, 0.6675, 0.8671, 0.6747, 0.8672, 0.6689, 0.8672, 0.6689, 0.8671, 0.6747, 0.8671, 0.6799, 0.8671, 0.6788, 0.8671, 0.6788, 0.8671, 0.6799, 0.8671, 0.6788, 0.8671, 0.6747, 0.8671, 0.6747, 0.8671, 0.6788, 0.8671, 0.6747, 0.8672, 0.6689, 0.8672, 0.6689, 0.8671, 0.6747, 0.8671, 0.6799, 0.8671, 0.6788, 0.8671, 0.6788, 0.8671, 0.6799, 0.8672, 0.6713, 0.8671, 0.6764, 0.8671, 0.6764, 0.8672, 0.6713, 0.8672, 0.6689, 0.8672, 0.6675, 0.8672, 0.6675, 0.8672, 0.6689, 0.8671, 0.6788, 0.8671, 0.6747, 0.8671, 0.6747, 0.8671, 0.6788, 0.8671, 0.6764, 0.8671, 0.6799, 0.8671, 0.6799, 0.8671, 0.6764, 0.8672, 0.6713, 0.8671, 0.6764, 0.8671, 0.6764, 0.8672, 0.6713, 0.8671, 0.6764, 0.8671, 0.6799, 0.8671, 0.6799, 0.8671, 0.6764, 0.8672, 0.6675, 0.8672, 0.6713, 0.8672, 0.6713, 0.8672, 0.6675, 0.8671, 0.6747, 0.8672, 0.6689, 0.8672, 0.6689, 0.8671, 0.6747, 0.8671, 0.6799, 0.8671, 0.6788, 0.8671, 0.6788, 0.8671, 0.6799, 0.8672, 0.6713, 0.8671, 0.6764, 0.8671, 0.6764, 0.8672, 0.6713, 0.8672, 0.6689, 0.8672, 0.6675, 0.8672, 0.6675, 0.8672, 0.6689, 0.8672, 0.6675, 0.8672, 0.6713, 0.8672, 0.6713, 0.8672, 0.6675, 0.8672, 0.6689, 0.8672, 0.6675, 0.8672, 0.6675, 0.8672, 0.6689, 0.8671, 0.6788, 0.8671, 0.6747, 0.8671, 0.6747, 0.8671, 0.6788, 0.8671, 0.6764, 0.8671, 0.6799, 0.8671, 0.6799, 0.8671, 0.6764, 0.8672, 0.6675, 0.8672, 0.6713, 0.8672, 0.6713, 0.8672, 0.6675, 0.8671, 0.6747, 0.8672, 0.6689, 0.8672, 0.6689, 0.8671, 0.6747, 0.8671, 0.6799, 0.8671, 0.6788, 0.8671, 0.6788, 0.8671, 0.6799, 0.8672, 0.6689, 0.8672, 0.6675, 0.8672, 0.6675, 0.8672, 0.6689, 0.8671, 0.6747, 0.8672, 0.6689, 0.8672, 0.6689, 0.8671, 0.6747, 0.8671, 0.6799, 0.8671, 0.6788, 0.8671, 0.6788, 0.8671, 0.6799, 0.8672, 0.6713, 0.8671, 0.6764, 0.8671, 0.6764, 0.8672, 0.6713, 0.8672, 0.6689, 0.8672, 0.6675, 0.8672, 0.6675, 0.8672, 0.6689, 0.8671, 0.6788, 0.8671, 0.6747, 0.8671, 0.6747, 0.8671, 0.6788, 0.8671, 0.6764, 0.8671, 0.6799, 0.8671, 0.6799, 0.8671, 0.6764, 0.8671, 0.6799, 0.8671, 0.6788, 0.8671, 0.6788, 0.8671, 0.6799, 0.8671, 0.6788, 0.8671, 0.6747, 0.8671, 0.6747, 0.8671, 0.6788, 0.8671, 0.6764, 0.8671, 0.6799, 0.8671, 0.6799, 0.8671, 0.6764, 0.8672, 0.6675, 0.8672, 0.6713, 0.8672, 0.6713, 0.8672, 0.6675, 0.8671, 0.6747, 0.8672, 0.6689, 0.8672, 0.6689, 0.8671, 0.6747, 0.8671, 0.6799, 0.8671, 0.6788, 0.8671, 0.6788, 0.8671, 0.6799, 0.8672, 0.6713, 0.8671, 0.6764, 0.8671, 0.6764, 0.8672, 0.6713, 0.8672, 0.6675, 0.8672, 0.6713, 0.8672, 0.6713, 0.8672, 0.6675, 0.8672, 0.6713, 0.8671, 0.6764, 0.8671, 0.6764, 0.8672, 0.6713, 0.8672, 0.6689, 0.8672, 0.6675, 0.8672, 0.6675, 0.8672, 0.6689, 0.8671, 0.6788, 0.8671, 0.6747, 0.8671, 0.6747, 0.8671, 0.6788, 0.8671, 0.6764, 0.8671, 0.6799, 0.8671, 0.6799, 0.8671, 0.6764, 0.8672, 0.6675, 0.8672, 0.6713, 0.8672, 0.6713, 0.8672, 0.6675, 0.8671, 0.6747, 0.8672, 0.6689, 0.8672, 0.6689, 0.8671, 0.6747, 0.8672, 0.6713, 0.8671, 0.6764, 0.8671, 0.6764, 0.8672, 0.6713, 0.8671, 0.6747, 0.8672, 0.6689, 0.8672, 0.6689, 0.8671, 0.6747, 0.8671, 0.6799, 0.8671, 0.6788, 0.8671, 0.6788, 0.8671, 0.6799, 0.8672, 0.6713, 0.8671, 0.6764, 0.8671, 0.6764, 0.8672, 0.6713, 0.8672, 0.6689, 0.8672, 0.6675, 0.8672, 0.6675, 0.8672, 0.6689, 0.8671, 0.6788, 0.8671, 0.6747, 0.8671, 0.6747, 0.8671, 0.6788, 0.8671, 0.6764, 0.8671, 0.6799, 0.8671, 0.6799, 0.8671, 0.6764, 0.8671, 0.6747, 0.8672, 0.6689, 0.8672, 0.6689, 0.8671, 0.6747, 0.8672, 0.6689, 0.8672, 0.6675, 0.8672, 0.6675, 0.8672, 0.6689, 0.8671, 0.6788, 0.8671, 0.6747, 0.8671, 0.6747, 0.8671, 0.6788, 0.8671, 0.6764, 0.8671, 0.6799, 0.8671, 0.6799, 0.8671, 0.6764, 0.8672, 0.6675, 0.8672, 0.6713, 0.8672, 0.6713, 0.8672, 0.6675, 0.8671, 0.6747, 0.8672, 0.6689, 0.8672, 0.6689, 0.8671, 0.6747, 0.8671, 0.6799, 0.8671, 0.6788, 0.8671, 0.6788, 0.8671, 0.6799, 0.8671, 0.6764, 0.8671, 0.6799, 0.8671, 0.6799, 0.8671, 0.6764, 0.8671, 0.6799, 0.8671, 0.6788, 0.8671, 0.6788, 0.8671, 0.6799, 0.8672, 0.6713, 0.8671, 0.6764, 0.8671, 0.6764, 0.8672, 0.6713, 0.8672, 0.6689, 0.8672, 0.6675, 0.8672, 0.6675, 0.8672, 0.6689, 0.8671, 0.6788, 0.8671, 0.6747, 0.8671, 0.6747, 0.8671, 0.6788, 0.8671, 0.6764, 0.8671, 0.6799, 0.8671, 0.6799, 0.8671, 0.6764, 0.8672, 0.6675, 0.8672, 0.6713, 0.8672, 0.6713, 0.8672, 0.6675, 0.8672, 0.6713, 0.8671, 0.6764, 0.8671, 0.6764, 0.8672, 0.6713, 0.8672, 0.6675, 0.8672, 0.6713, 0.8672, 0.6713, 0.8672, 0.6675, 0.8671, 0.6747, 0.8672, 0.6689, 0.8672, 0.6689, 0.8671, 0.6747, 0.8671, 0.6799, 0.8671, 0.6788, 0.8671, 0.6788, 0.8671, 0.6799, 0.8672, 0.6713, 0.8671, 0.6764, 0.8671, 0.6764, 0.8672, 0.6713, 0.8672, 0.6689, 0.8672, 0.6675, 0.8672, 0.6675, 0.8672, 0.6689, 0.8671, 0.6788, 0.8671, 0.6747, 0.8671, 0.6747, 0.8671, 0.6788, 0.8672, 0.6675, 0.8672, 0.6713, 0.8672, 0.6713, 0.8672, 0.6675, 0.8672, 0.6689, 0.8672, 0.6675, 0.8672, 0.6675, 0.8672, 0.6689, 0.8671, 0.6788, 0.8671, 0.6747, 0.8671, 0.6747, 0.8671, 0.6788, 0.8671, 0.6764, 0.8671, 0.6799, 0.8671, 0.6799, 0.8671, 0.6764, 0.8672, 0.6675, 0.8672, 0.6713, 0.8672, 0.6713, 0.8672, 0.6675, 0.8671, 0.6747, 0.8672, 0.6689, 0.8672, 0.6689, 0.8671, 0.6747, 0.8671, 0.6799, 0.8671, 0.6788, 0.8671, 0.6788, 0.8671, 0.6799, 0.8671, 0.6788, 0.8671, 0.6747, 0.8671, 0.6747, 0.8671, 0.6788, 0.8671, 0.6747, 0.8672, 0.6689, 0.8672, 0.6689, 0.8671, 0.6747, 0.8671, 0.6799, 0.8671, 0.6788, 0.8671, 0.6788, 0.8671, 0.6799, 0.8672, 0.6713, 0.8671, 0.6764, 0.8671, 0.6764, 0.8672, 0.6713, 0.8672, 0.6689, 0.8672, 0.6675, 0.8672, 0.6675, 0.8672, 0.6689, 0.8671, 0.6788, 0.8671, 0.6747, 0.8671, 0.6747, 0.8671, 0.6788, 0.8671, 0.6764, 0.8671, 0.6799, 0.8671, 0.6799, 0.8671, 0.6764, 0.8672, 0.6713, 0.8671, 0.6764, 0.8671, 0.6764, 0.8672, 0.6713, 0.8671, 0.6764, 0.8671, 0.6799, 0.8671, 0.6799, 0.8671, 0.6764, 0.8672, 0.6675, 0.8672, 0.6713, 0.8672, 0.6713, 0.8672, 0.6675, 0.8671, 0.6747, 0.8672, 0.6689, 0.8672, 0.6689, 0.8671, 0.6747, 0.8671, 0.6799, 0.8671, 0.6788, 0.8671, 0.6788, 0.8671, 0.6799, 0.8672, 0.6713, 0.8671, 0.6764, 0.8671, 0.6764, 0.8672, 0.6713, 0.8672, 0.6689, 0.8672, 0.6675, 0.8672, 0.6675, 0.8672, 0.6689, 0.8672, 0.6675, 0.8672, 0.6713, 0.8672, 0.6713, 0.8672, 0.6675, 0.8672, 0.6689, 0.8672, 0.6675, 0.8672, 0.6675, 0.8672, 0.6689, 0.8671, 0.6788, 0.8671, 0.6747, 0.8671, 0.6747, 0.8671, 0.6788, 0.8671, 0.6764, 0.8671, 0.6799, 0.8671, 0.6799, 0.8671, 0.6764, 0.8672, 0.6675, 0.8672, 0.6713, 0.8672, 0.6713, 0.8672, 0.6675, 0.8671, 0.6747, 0.8672, 0.6689, 0.8672, 0.6689, 0.8671, 0.6747, 0.8671, 0.6799, 0.8671, 0.6788, 0.8671, 0.6788, 0.8671, 0.6799, 0.8672, 0.6689, 0.8672, 0.6675, 0.8672, 0.6675, 0.8672, 0.6689, 0.8671, 0.6747, 0.8672, 0.6689, 0.8672, 0.6689, 0.8671, 0.6747, 0.8671, 0.6799, 0.8671, 0.6788, 0.8671, 0.6788, 0.8671, 0.6799, 0.8672, 0.6713, 0.8671, 0.6764, 0.8671, 0.6764, 0.8672, 0.6713, 0.8672, 0.6689, 0.8672, 0.6675, 0.8672, 0.6675, 0.8672, 0.6689, 0.8671, 0.6788, 0.8671, 0.6747, 0.8671, 0.6747, 0.8671, 0.6788, 0.8671, 0.6764, 0.8671, 0.6799, 0.8671, 0.6799, 0.8671, 0.6764, 0.8671, 0.6799, 0.8671, 0.6788, 0.8671, 0.6788, 0.8671, 0.6799, 0.8671, 0.6788, 0.8671, 0.6747, 0.8671, 0.6747, 0.8671, 0.6788, 0.8671, 0.6764, 0.8671, 0.6799, 0.8671, 0.6799, 0.8671, 0.6764, 0.8672, 0.6675, 0.8672, 0.6713, 0.8672, 0.6713, 0.8672, 0.6675, 0.8671, 0.6747, 0.8672, 0.6689, 0.8672, 0.6689, 0.8671, 0.6747, 0.8671, 0.6799, 0.8671, 0.6788, 0.8671, 0.6788, 0.8671, 0.6799, 0.8672, 0.6713, 0.8671, 0.6764, 0.8671, 0.6764, 0.8672, 0.6713, 0.8671, 0.6788, 0.8671, 0.6747, 0.8672, 0.6689, 0.8672, 0.6675, 0.8672, 0.6713, 0.8671, 0.6764, 0.8671, 0.6799, 0.8672, 0.6713, 0.8671, 0.6764, 0.8671, 0.6764, 0.8672, 0.6713, 0.8672, 0.6689, 0.8672, 0.6675, 0.8672, 0.6675, 0.8672, 0.6689, 0.8671, 0.6788, 0.8671, 0.6747, 0.8671, 0.6747, 0.8671, 0.6788, 0.8671, 0.6764, 0.8671, 0.6799, 0.8671, 0.6799, 0.8671, 0.6764, 0.8672, 0.6675, 0.8672, 0.6713, 0.8672, 0.6713, 0.8672, 0.6675, 0.8671, 0.6747, 0.8672, 0.6689, 0.8672, 0.6689, 0.8671, 0.6747, 0.0, 0.0, 0.0, 0.0, 0.0, 0.0, 0.0, 0.0])
me_plane_002.materials.append(mat_material_001)
me_plane_002.materials.append(mat_material_002)
me_plane_002.use_remesh_fix_poles = True
me_plane_002.use_remesh_preserve_attributes = False
me_plane_002.use_mirror_vertex_groups = False
me_plane_002.update()
me_plane_003 = bpy.data.meshes.new('Plane.003')
me_plane_003.from_pydata([(-2.37, 4.042, 6.37), (-2.37, -6.981, 6.37), (-2.37, 4.042, 29.12), (-2.37, -6.981, 29.12)], [], [(0, 1, 3, 2)])
_uv = me_plane_003.uv_layers.new(name='UVMap')
_uv.uv.foreach_set('vector', [0.114, 0.5, 0.114, 0.1572, 0.114, 0.1572, 0.114, 0.5])
me_plane_003.materials.append(mat_material_005)
me_plane_003.materials.append(mat_material_004)
me_plane_003.use_remesh_fix_poles = True
me_plane_003.use_remesh_preserve_attributes = False
me_plane_003.use_mirror_vertex_groups = False
me_plane_003.update()
me_plane_004 = bpy.data.meshes.new('Plane.004')
me_plane_004.from_pydata([(-2.772, -7.54, 21.61), (-2.772, -7.542, 21.64), (-2.772, -7.55, 21.67), (-2.772, -7.563, 21.69), (-2.772, -7.58, 21.71), (-2.772, -7.601, 21.73), (-2.772, -7.625, 21.74), (-2.772, -7.651, 21.75), (-2.772, -7.678, 21.75), (-2.772, -7.705, 21.75), (-2.772, -7.731, 21.74), (-2.772, -7.755, 21.73), (-2.772, -7.776, 21.71), (-2.772, -7.793, 21.69), (-2.772, -7.806, 21.67), (-2.772, -7.814, 21.64), (-2.772, -7.817, 21.61), (-2.772, -7.814, 21.59), (-2.772, -7.806, 21.56), (-2.772, -7.793, 21.54), (-2.772, -7.776, 21.51), (-2.772, -7.755, 21.5), (-2.772, -7.731, 21.48), (-2.772, -7.705, 21.48), (-2.772, -7.678, 21.47), (-2.772, -7.651, 21.48), (-2.772, -7.625, 21.48), (-2.772, -7.601, 21.5), (-2.772, -7.58, 21.51), (-2.772, -7.563, 21.54), (-2.772, -7.55, 21.56), (-2.772, -7.542, 21.59), (-2.869, -7.542, 21.64), (-2.869, -7.54, 21.61), (-2.869, -7.55, 21.67), (-2.869, -7.563, 21.69), (-2.869, -7.58, 21.71), (-2.869, -7.601, 21.73), (-2.869, -7.625, 21.74), (-2.869, -7.651, 21.75), (-2.869, -7.678, 21.75), (-2.869, -7.705, 21.75), (-2.869, -7.731, 21.74), (-2.869, -7.755, 21.73), (-2.869, -7.776, 21.71), (-2.869, -7.793, 21.69), (-2.869, -7.806, 21.67), (-2.869, -7.814, 21.64), (-2.869, -7.817, 21.61), (-2.869, -7.814, 21.59), (-2.869, -7.806, 21.56), (-2.869, -7.793, 21.54), (-2.869, -7.776, 21.51), (-2.869, -7.755, 21.5), (-2.869, -7.731, 21.48), (-2.869, -7.705, 21.48), (-2.869, -7.678, 21.47), (-2.869, -7.651, 21.48), (-2.869, -7.625, 21.48), (-2.869, -7.601, 21.5), (-2.869, -7.58, 21.51), (-2.869, -7.563, 21.54), (-2.869, -7.55, 21.56), (-2.869, -7.542, 21.59)], [], [(1, 0, 31, 30, 29, 28, 27, 26, 25, 24, 23, 22, 21, 20, 19, 18, 17, 16, 15, 14, 13, 12, 11, 10, 9, 8, 7, 6, 5, 4, 3, 2), (32, 34, 35, 36, 37, 38, 39, 40, 41, 42, 43, 44, 45, 46, 47, 48, 49, 50, 51, 52, 53, 54, 55, 56, 57, 58, 59, 60, 61, 62, 63, 33), (17, 18, 50, 49), (4, 5, 37, 36), (31, 0, 33, 63), (18, 19, 51, 50), (5, 6, 38, 37), (19, 20, 52, 51), (6, 7, 39, 38), (20, 21, 53, 52), (7, 8, 40, 39), (21, 22, 54, 53), (8, 9, 41, 40), (22, 23, 55, 54), (9, 10, 42, 41), (23, 24, 56, 55), (10, 11, 43, 42), (24, 25, 57, 56), (11, 12, 44, 43), (25, 26, 58, 57), (12, 13, 45, 44), (26, 27, 59, 58), (13, 14, 46, 45), (0, 1, 32, 33), (27, 28, 60, 59), (14, 15, 47, 46), (1, 2, 34, 32), (28, 29, 61, 60), (15, 16, 48, 47), (2, 3, 35, 34), (29, 30, 62, 61), (16, 17, 49, 48), (3, 4, 36, 35), (30, 31, 63, 62)])
me_plane_004.polygons.foreach_set('material_index', [1, 1, 1, 1, 1, 1, 1, 1, 1, 1, 1, 1, 1, 1, 1, 1, 1, 1, 1, 1, 1, 1, 1, 1, 1, 1, 1, 1, 1, 1, 1, 1, 1, 1])
_uv = me_plane_004.uv_layers.new(name='UVMap')
_uv.uv.foreach_set('vector', [0.0, 0.0, 0.0, 0.0, 0.0, 0.0, 0.0, 0.0, 0.0, 0.0, 0.0, 0.0, 0.0, 0.0, 0.0, 0.0, 0.0, 0.0, 0.0, 0.0, 0.0, 0.0, 0.0, 0.0, 0.0, 0.0, 0.0, 0.0, 0.0, 0.0, 0.0, 0.0, 0.0, 0.0, 0.0, 0.0, 0.0, 0.0, 0.0, 0.0, 0.0, 0.0, 0.0, 0.0, 0.0, 0.0, 0.0, 0.0, 0.0, 0.0, 0.0, 0.0, 0.0, 0.0, 0.0, 0.0, 0.0, 0.0, 0.0, 0.0, 0.0, 0.0, 0.0, 0.0, 0.0, 0.0, 0.0, 0.0, 0.0, 0.0, 0.0, 0.0, 0.0, 0.0, 0.0, 0.0, 0.0, 0.0, 0.0, 0.0, 0.0, 0.0, 0.0, 0.0, 0.0, 0.0, 0.0, 0.0, 0.0, 0.0, 0.0, 0.0, 0.0, 0.0, 0.0, 0.0, 0.0, 0.0, 0.0, 0.0, 0.0, 0.0, 0.0, 0.0, 0.0, 0.0, 0.0, 0.0, 0.0, 0.0, 0.0, 0.0, 0.0, 0.0, 0.0, 0.0, 0.0, 0.0, 0.0, 0.0, 0.0, 0.0, 0.0, 0.0, 0.0, 0.0, 0.0, 0.0, 0.0, 0.0, 0.0, 0.0, 0.0, 0.0, 0.0, 0.0, 0.0, 0.0, 0.0, 0.0, 0.0, 0.0, 0.0, 0.0, 0.0, 0.0, 0.0, 0.0, 0.0, 0.0, 0.0, 0.0, 0.0, 0.0, 0.0, 0.0, 0.0, 0.0, 0.0, 0.0, 0.0, 0.0, 0.0, 0.0, 0.0, 0.0, 0.0, 0.0, 0.0, 0.0, 0.0, 0.0, 0.0, 0.0, 0.0, 0.0, 0.0, 0.0, 0.0, 0.0, 0.0, 0.0, 0.0, 0.0, 0.0, 0.0, 0.0, 0.0, 0.0, 0.0, 0.0, 0.0, 0.0, 0.0, 0.0, 0.0, 0.0, 0.0, 0.0, 0.0, 0.0, 0.0, 0.0, 0.0, 0.0, 0.0, 0.0, 0.0, 0.0, 0.0, 0.0, 0.0, 0.0, 0.0, 0.0, 0.0, 0.0, 0.0, 0.0, 0.0, 0.0, 0.0, 0.0, 0.0, 0.0, 0.0, 0.0, 0.0, 0.0, 0.0, 0.0, 0.0, 0.0, 0.0, 0.0, 0.0, 0.0, 0.0, 0.0, 0.0, 0.0, 0.0, 0.0, 0.0, 0.0, 0.0, 0.0, 0.0, 0.0, 0.0, 0.0, 0.0, 0.0, 0.0, 0.0, 0.0, 0.0, 0.0, 0.0, 0.0, 0.0, 0.0, 0.0, 0.0, 0.0, 0.0, 0.0, 0.0, 0.0, 0.0, 0.0, 0.0, 0.0, 0.0, 0.0, 0.0, 0.0, 0.0, 0.0, 0.0, 0.0, 0.0, 0.0, 0.0, 0.0, 0.0, 0.0, 0.0, 0.0, 0.0, 0.0, 0.0, 0.0, 0.0, 0.0, 0.0, 0.0, 0.0, 0.0, 0.0, 0.0, 0.0, 0.0, 0.0, 0.0, 0.0, 0.0, 0.0, 0.0, 0.0, 0.0, 0.0, 0.0, 0.0, 0.0, 0.0, 0.0, 0.0, 0.0, 0.0, 0.0, 0.0, 0.0, 0.0, 0.0, 0.0, 0.0, 0.0, 0.0, 0.0, 0.0, 0.0, 0.0, 0.0, 0.0, 0.0, 0.0, 0.0, 0.0, 0.0, 0.0, 0.0, 0.0, 0.0, 0.0, 0.0, 0.0, 0.0, 0.0, 0.0, 0.0, 0.0, 0.0, 0.0, 0.0, 0.0, 0.0, 0.0, 0.0, 0.0, 0.0, 0.0, 0.0, 0.0, 0.0, 0.0, 0.0, 0.0, 0.0, 0.0, 0.0, 0.0, 0.0, 0.0, 0.0, 0.0, 0.0, 0.0, 0.0, 0.0, 0.0, 0.0, 0.0, 0.0])
me_plane_004.materials.append(None)
me_plane_004.materials.append(mat_botuon)
me_plane_004.materials.append(None)
me_plane_004.materials.append(None)
me_plane_004.use_remesh_fix_poles = True
me_plane_004.use_remesh_preserve_attributes = False
me_plane_004.use_mirror_vertex_groups = False
me_plane_004.update()

# ---- objects
ob_machine = bpy.data.objects.new('MAchine', me_plane_001)
ob_ligne = bpy.data.objects.new('Ligne', me_plane_002)
ob_vitre = bpy.data.objects.new('Vitre', me_plane_003)
ob_bouton = bpy.data.objects.new('Bouton', me_plane_004)

# ---- transforms, parenting, visibility, modifiers, constraints
ob_machine.location = (-0.1777, 2.265, 1.797)
ob_machine.lineart.crease_threshold = 0.0
ob_ligne.location = (-0.1777, 2.265, 1.797)
ob_ligne.lineart.crease_threshold = 0.0
_m = ob_ligne.modifiers.new('Array', 'ARRAY')
_m.count = 7
_m.relative_offset_displace = (-6.333e-08, 1.0, 0.0)
_m = ob_ligne.modifiers.new('Array.001', 'ARRAY')
_m.count = 10
_m.relative_offset_displace = (-6.333e-08, 0.0, 1.9)
ob_vitre.location = (-0.1777, 2.265, 1.797)
ob_vitre.lineart.crease_threshold = 0.0
ob_bouton.location = (-0.1777, 2.265, 1.797)
ob_bouton.lineart.crease_threshold = 0.0
_m = ob_bouton.modifiers.new('Array', 'ARRAY')
_m.count = 3
_m.relative_offset_displace = (-7.078e-08, -2.0, 0.0)
_m = ob_bouton.modifiers.new('Array.001', 'ARRAY')
_m.count = 4
_m.relative_offset_displace = (0.0, 0.0, -2.0)

# ---- collection membership
col_distributeur.objects.link(ob_machine)
col_distributeur.objects.link(ob_ligne)
col_distributeur.objects.link(ob_vitre)
col_distributeur.objects.link(ob_bouton)

# ---- scene / render settings (as saved in the file)
scene.frame_start = 1; scene.frame_end = 250; scene.frame_set(1)
scene.render.engine = 'BLENDER_EEVEE_NEXT'
scene.cycles.use_denoising = False
scene.cycles.samples = 128
scene.cycles.sampling_pattern = 'TABULATED_SOBOL'
scene.cycles.use_adaptive_sampling = False
scene.cycles.use_light_tree = False
scene.view_settings.view_transform = 'Filmic'
bpy.context.view_layer.update()

# ---- added for rendering (the .blend has no active camera and no usable light): camera, sun
cam_auto = bpy.data.cameras.new('AutoCamera')
cam_auto.lens = 50.0
cam_auto.sensor_width = 36.0
cam_auto.clip_end = 1000.0
ob_auto_camera = bpy.data.objects.new('AutoCamera', cam_auto)
scene.collection.objects.link(ob_auto_camera)
ob_auto_camera.location = (32.9063, -37.7914, 42.5493)
ob_auto_camera.rotation_euler = (1.09748, -7.21219e-08, 0.694738)
scene.camera = ob_auto_camera
light_auto_sun = bpy.data.lights.new('AutoSun', 'SUN')
light_auto_sun.energy = 3.0
light_auto_sun.angle = 0.0523599
ob_auto_sun = bpy.data.objects.new('AutoSun', light_auto_sun)
scene.collection.objects.link(ob_auto_sun)
ob_auto_sun.rotation_euler = (0.872665, 0.174533, 0.523599)
bpy.context.view_layer.update()
